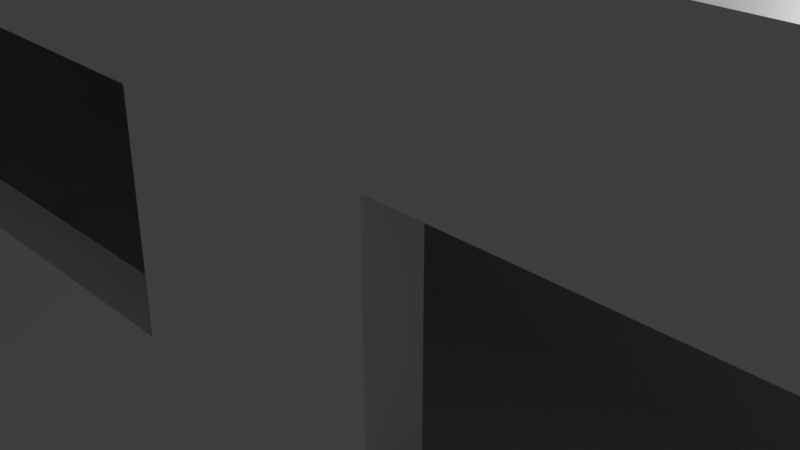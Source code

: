 # Source: space.blend  (saved by Blender 3.1.7; exported with 4.5.12 LTS)
import bpy
from mathutils import Matrix  # noqa: F401  (used for matrix-valued properties, if any)

bpy.ops.wm.read_factory_settings(use_empty=True)
scene = bpy.context.scene
scene.name = 'Scene'

# ---- collections
col_collection = bpy.data.collections.new('Collection'); scene.collection.children.link(col_collection)

# ---- materials (node trees are filled in below, after node groups)
mat_material_001 = bpy.data.materials.new('Material.001')
mat_material_001.alpha_threshold = 0.0
mat_material_001.use_transparent_shadow = False
mat_material_001.line_color = (0.0, 0.0, 0.0, 1.0)
mat_material_002 = bpy.data.materials.new('Material.002')
mat_material_002.alpha_threshold = 0.0
mat_material_002.use_transparent_shadow = False
mat_material_002.line_color = (0.0, 0.0, 0.0, 1.0)
mat_material_005 = bpy.data.materials.new('Material.005')
mat_material_005.alpha_threshold = 0.0
mat_material_005.use_transparent_shadow = False
mat_material_005.line_color = (0.0, 0.0, 0.0, 1.0)
mat_material_006 = bpy.data.materials.new('Material.006')
mat_material_006.alpha_threshold = 0.0
mat_material_006.use_transparent_shadow = False
mat_material_006.line_color = (0.0, 0.0, 0.0, 1.0)

# ---- material node trees
mat_material_001.use_nodes = True; mat_material_001.node_tree.nodes.clear()
_N = mat_material_001.node_tree.nodes; _L = mat_material_001.node_tree.links
n0 = _N.new('ShaderNodeOutputMaterial'); n0.name = 'Material Output'; n0.location = (300, 300)
n1 = _N.new('ShaderNodeBsdfPrincipled'); n1.name = 'Principled BSDF'; n1.location = (10, 300)
n1.distribution = 'GGX'
n1.subsurface_method = 'RANDOM_WALK_SKIN'
n1.inputs[2].default_value = 0.4
n1.inputs[3].default_value = 1.45
n1.inputs[27].default_value = (0.0, 0.0, 0.0, 1.0)
n1.inputs[28].default_value = 1.0
_L.new(n1.outputs[0], n0.inputs[0])
n0.is_active_output = True
mat_material_002.use_nodes = True; mat_material_002.node_tree.nodes.clear()
_N = mat_material_002.node_tree.nodes; _L = mat_material_002.node_tree.links
n0 = _N.new('ShaderNodeOutputMaterial'); n0.name = 'Material Output'; n0.location = (300, 300)
n1 = _N.new('ShaderNodeBsdfPrincipled'); n1.name = 'Principled BSDF'; n1.location = (10, 300)
n1.distribution = 'GGX'
n1.subsurface_method = 'RANDOM_WALK_SKIN'
n1.inputs[2].default_value = 0.4
n1.inputs[3].default_value = 1.45
n1.inputs[27].default_value = (0.0, 0.0, 0.0, 1.0)
n1.inputs[28].default_value = 1.0
_L.new(n1.outputs[0], n0.inputs[0])
n0.is_active_output = True
mat_material_005.use_nodes = True; mat_material_005.node_tree.nodes.clear()
_N = mat_material_005.node_tree.nodes; _L = mat_material_005.node_tree.links
n0 = _N.new('ShaderNodeOutputMaterial'); n0.name = 'Material Output'; n0.location = (300, 300)
n1 = _N.new('ShaderNodeBsdfPrincipled'); n1.name = 'Principled BSDF'; n1.location = (10, 300)
n1.distribution = 'GGX'
n1.subsurface_method = 'RANDOM_WALK_SKIN'
n1.inputs[2].default_value = 0.4
n1.inputs[3].default_value = 1.45
n1.inputs[27].default_value = (0.0, 0.0, 0.0, 1.0)
n1.inputs[28].default_value = 1.0
_L.new(n1.outputs[0], n0.inputs[0])
n0.is_active_output = True
mat_material_006.use_nodes = True; mat_material_006.node_tree.nodes.clear()
_N = mat_material_006.node_tree.nodes; _L = mat_material_006.node_tree.links
n0 = _N.new('ShaderNodeOutputMaterial'); n0.name = 'Material Output'; n0.location = (300, 300)
n1 = _N.new('ShaderNodeBsdfPrincipled'); n1.name = 'Principled BSDF'; n1.location = (10, 300)
n1.distribution = 'GGX'
n1.subsurface_method = 'RANDOM_WALK_SKIN'
n1.inputs[0].default_value = (0.0, 0.0, 0.0, 1.0)
n1.inputs[2].default_value = 0.4
n1.inputs[3].default_value = 1.45
n1.inputs[27].default_value = (0.0, 0.0, 0.0, 1.0)
n1.inputs[28].default_value = 1.0
_L.new(n1.outputs[0], n0.inputs[0])
n0.is_active_output = True

# ---- world
world_world = bpy.data.worlds.new('World'); scene.world = world_world
world_world.use_nodes = True; world_world.node_tree.nodes.clear()
_N = world_world.node_tree.nodes; _L = world_world.node_tree.links
n0 = _N.new('ShaderNodeOutputWorld'); n0.name = 'World Output'; n0.location = (300, 300)
n1 = _N.new('ShaderNodeBackground'); n1.name = 'Background'; n1.location = (10, 300)
n1.inputs[0].default_value = (0.05088, 0.05088, 0.05088, 1.0)
_L.new(n1.outputs[0], n0.inputs[0])
n0.is_active_output = True
world_world.color = (0.05088, 0.05088, 0.05088)
world_world.use_sun_shadow = False
world_world.sun_shadow_jitter_overblur = 0.0

# ---- cameras
cam_camera = bpy.data.cameras.new('Camera')
cam_camera.clip_end = 100.0
cam_camera.ortho_scale = 7.314

# ---- lights
light_light = bpy.data.lights.new('Light', 'POINT')
light_light.transmission_factor = 0.0
light_light.energy = 1000.0
light_light.shadow_soft_size = 0.1
light_light.shadow_maximum_resolution = 0.006
light_light.use_absolute_resolution = True

# ---- meshes
me_cube_006 = bpy.data.meshes.new('Cube.006')
me_cube_006.from_pydata([(1.0, 1.0, 1.016), (1.0, 1.0, -0.9835), (1.0, -1.0, 1.016), (1.0, -1.0, -0.9835), (-1.0, 1.0, 1.016), (-1.0, 1.0, -0.9835), (-1.0, -1.0, 1.016), (-1.0, -1.0, -0.9835), (-1.0, -0.9, -0.8835), (-1.0, 0.9, 0.9165), (-1.0, -0.9, 0.9165), (-1.0, 0.9, -0.8835), (1.0, 0.9, -0.8835), (1.0, -0.9, 0.9165), (1.0, 0.9, 0.9165), (1.0, -0.9, -0.8835), (-0.4, -1.0, 0.7244), (-0.2, -1.0, 0.3085), (-0.2, -1.0, 0.7244), (0.4, -1.0, 0.7244), (0.2, -1.0, 0.7244), (0.8, -1.0, 0.3085), (0.8, -1.0, 0.7244), (0.4, -1.0, 0.3085), (0.2, -1.0, 0.3085), (-0.8, -1.0, 0.3085), (-0.8, -1.0, 0.7244), (-0.4, -1.0, 0.3085), (-0.8, 1.0, 0.3085), (-0.8, 1.0, 0.7244), (-0.4, 1.0, 0.3085), (-0.2, 1.0, 0.3085), (-0.4, 1.0, 0.7244), (0.2, 1.0, 0.3085), (0.2, 1.0, 0.7244), (0.4, 1.0, 0.7244), (-0.2, 1.0, 0.7244), (0.4, 1.0, 0.3085), (0.8, 1.0, 0.3085), (0.8, 1.0, 0.7244), (-0.8, -0.9, 0.3085), (-0.8, -0.9, 0.7244), (-0.4, -0.9, 0.3085), (-0.4, -0.9, 0.7244), (-0.2, -0.9, 0.3085), (-0.2, -0.9, 0.7244), (0.4, -0.9, 0.7244), (0.2, -0.9, 0.7244), (0.8, -0.9, 0.3085), (0.8, -0.9, 0.7244), (0.4, -0.9, 0.3085), (0.2, -0.9, 0.3085), (-0.8, 0.9, 0.3085), (-0.8, 0.9, 0.7244), (-0.4, 0.9, 0.3085), (-0.4, 0.9, 0.7244), (-0.2, 0.9, 0.3085), (-0.2, 0.9, 0.7244), (0.4, 0.9, 0.3085), (0.2, 0.9, 0.7244), (0.4, 0.9, 0.7244), (0.8, 0.9, 0.3085), (0.8, 0.9, 0.7244), (0.2, 0.9, 0.3085), (7.056, 1.0, -2.846), (7.056, 1.0, -4.846), (7.056, -1.0, -2.846), (7.056, -1.0, -4.846), (5.056, 1.0, -2.846), (5.056, 1.0, -4.846), (5.056, -1.0, -2.846), (5.056, -1.0, -4.846), (5.056, -0.9, -4.746), (5.056, 0.9, -2.946), (5.056, -0.9, -2.946), (5.056, 0.9, -4.746), (7.056, 0.9, -4.746), (7.056, -0.9, -2.946), (7.056, 0.9, -2.946), (7.056, -0.9, -4.746), (5.656, -1.0, -3.138), (5.856, -1.0, -3.554), (5.856, -1.0, -3.138), (6.456, -1.0, -3.138), (6.256, -1.0, -3.138), (6.856, -1.0, -3.554), (6.856, -1.0, -3.138), (6.456, -1.0, -3.554), (6.256, -1.0, -3.554), (5.256, -1.0, -3.554), (5.256, -1.0, -3.138), (5.656, -1.0, -3.554), (5.256, 1.0, -3.554), (5.256, 1.0, -3.138), (5.656, 1.0, -3.554), (5.856, 1.0, -3.554), (5.656, 1.0, -3.138), (6.256, 1.0, -3.554), (6.256, 1.0, -3.138), (6.456, 1.0, -3.138), (5.856, 1.0, -3.138), (6.456, 1.0, -3.554), (6.856, 1.0, -3.554), (6.856, 1.0, -3.138), (5.256, -0.9, -3.554), (5.256, -0.9, -3.138), (5.656, -0.9, -3.554), (5.656, -0.9, -3.138), (5.856, -0.9, -3.554), (5.856, -0.9, -3.138), (6.456, -0.9, -3.138), (6.256, -0.9, -3.138), (6.856, -0.9, -3.554), (6.856, -0.9, -3.138), (6.456, -0.9, -3.554), (6.256, -0.9, -3.554), (5.256, 0.9, -3.554), (5.256, 0.9, -3.138), (5.656, 0.9, -3.554), (5.656, 0.9, -3.138), (5.856, 0.9, -3.554), (5.856, 0.9, -3.138), (6.456, 0.9, -3.554), (6.256, 0.9, -3.138), (6.456, 0.9, -3.138), (6.856, 0.9, -3.554), (6.856, 0.9, -3.138), (6.256, 0.9, -3.554), (2.88, -1.0, -2.841), (3.177, -1.0, -0.9839), (2.88, 1.0, -2.841), (3.177, 1.0, -0.9839), (2.895, -0.9, -2.748), (3.162, -0.9, -1.077), (3.162, 0.9, -1.077), (2.895, 0.9, -2.748), (5.034, 1.0, -2.841), (4.737, 1.0, -4.698), (5.034, -1.0, -2.841), (4.737, -1.0, -4.698), (3.177, 1.0, -0.9839), (2.88, 1.0, -2.841), (3.177, -1.0, -0.9839), (2.88, -1.0, -2.841), (2.895, -0.9, -2.748), (3.162, 0.9, -1.077), (3.162, -0.9, -1.077), (2.895, 0.9, -2.748), (4.752, 0.9, -4.605), (5.019, -0.9, -2.934), (5.019, 0.9, -2.934), (4.752, -0.9, -4.605), (3.691, -1.0, -1.812), (3.815, -1.0, -2.384), (3.876, -1.0, -1.998), (4.433, -1.0, -2.555), (4.248, -1.0, -2.369), (4.743, -1.0, -3.312), (4.805, -1.0, -2.926), (4.372, -1.0, -2.941), (4.186, -1.0, -2.755), (3.257, -1.0, -1.827), (3.319, -1.0, -1.441), (3.629, -1.0, -2.198), (3.257, 1.0, -1.827), (3.319, 1.0, -1.441), (3.629, 1.0, -2.198), (3.815, 1.0, -2.384), (3.691, 1.0, -1.812), (4.186, 1.0, -2.755), (4.248, 1.0, -2.369), (4.433, 1.0, -2.555), (3.876, 1.0, -1.998), (4.372, 1.0, -2.941), (4.743, 1.0, -3.312), (4.805, 1.0, -2.926), (3.257, -0.9, -1.827), (3.319, -0.9, -1.441), (3.629, -0.9, -2.198), (3.691, -0.9, -1.812), (3.815, -0.9, -2.384), (3.876, -0.9, -1.998), (4.433, -0.9, -2.555), (4.248, -0.9, -2.369), (4.743, -0.9, -3.312), (4.805, -0.9, -2.926), (4.372, -0.9, -2.941), (4.186, -0.9, -2.755), (3.257, 0.9, -1.827), (3.319, 0.9, -1.441), (3.629, 0.9, -2.198), (3.691, 0.9, -1.812), (3.815, 0.9, -2.384), (3.876, 0.9, -1.998), (4.372, 0.9, -2.941), (4.248, 0.9, -2.369), (4.433, 0.9, -2.555), (4.743, 0.9, -3.312), (4.805, 0.9, -2.926), (4.186, 0.9, -2.755), (5.057, -1.0, -2.841), (5.057, -1.0, -4.841), (5.057, 1.0, -2.841), (5.057, 1.0, -4.841), (5.034, -1.0, -2.841), (4.737, -1.0, -4.698), (5.034, 1.0, -2.841), (4.737, 1.0, -4.698), (5.057, -0.9001, -4.741), (5.057, -0.9, -2.941), (5.019, -0.9, -2.934), (4.752, -0.9, -4.605), (4.752, 0.9, -4.605), (5.057, 0.9, -4.741), (5.057, 0.9, -2.941), (5.019, 0.9, -2.934), (0.9999, -1.0, -0.984), (0.9999, -1.0, 1.016), (0.9999, 1.0, -0.984), (0.9999, 1.0, 1.016), (1.023, -1.0, -0.9841), (1.32, -1.0, 0.8729), (1.023, 1.0, -0.9841), (1.32, 1.0, 0.8729), (1.0, -0.9001, 0.9164), (0.9999, -0.9, -0.884), (1.038, -0.9, -0.8912), (1.305, -0.9, 0.7801), (1.305, 0.9, 0.7801), (0.9999, 0.9, 0.916), (0.9999, 0.9, -0.884), (1.038, 0.9, -0.8912), (3.177, 1.0, -0.9839), (2.88, 1.0, -2.841), (3.177, -1.0, -0.9839), (2.88, -1.0, -2.841), (1.32, 1.0, 0.8729), (1.023, 1.0, -0.9841), (1.32, -1.0, 0.8729), (1.023, -1.0, -0.9841), (1.038, -0.9, -0.8912), (1.305, 0.9, 0.7801), (1.305, -0.9, 0.7801), (1.038, 0.9, -0.8912), (2.895, 0.9, -2.748), (3.162, -0.9, -1.077), (3.162, 0.9, -1.077), (2.895, -0.9, -2.748), (1.834, -1.0, 0.04466), (1.958, -1.0, -0.5271), (2.019, -1.0, -0.141), (2.576, -1.0, -0.6981), (2.391, -1.0, -0.5124), (2.886, -1.0, -1.456), (2.948, -1.0, -1.069), (2.515, -1.0, -1.084), (2.329, -1.0, -0.8985), (1.401, -1.0, 0.02992), (1.462, -1.0, 0.416), (1.772, -1.0, -0.3414), (1.401, 1.0, 0.02992), (1.462, 1.0, 0.416), (1.772, 1.0, -0.3414), (1.958, 1.0, -0.5271), (1.834, 1.0, 0.04466), (2.329, 1.0, -0.8985), (2.391, 1.0, -0.5124), (2.576, 1.0, -0.6981), (2.019, 1.0, -0.141), (2.515, 1.0, -1.084), (2.886, 1.0, -1.456), (2.948, 1.0, -1.069), (1.401, -0.9, 0.02992), (1.462, -0.9, 0.416), (1.772, -0.9, -0.3414), (1.834, -0.9, 0.04466), (1.958, -0.9, -0.5271), (2.019, -0.9, -0.141), (2.576, -0.9, -0.6981), (2.391, -0.9, -0.5124), (2.886, -0.9, -1.456), (2.948, -0.9, -1.069), (2.515, -0.9, -1.084), (2.329, -0.9, -0.8985), (1.401, 0.9, 0.02992), (1.462, 0.9, 0.416), (1.772, 0.9, -0.3414), (1.834, 0.9, 0.04466), (1.958, 0.9, -0.5271), (2.019, 0.9, -0.141), (2.515, 0.9, -1.084), (2.391, 0.9, -0.5124), (2.576, 0.9, -0.6981), (2.886, 0.9, -1.456), (2.948, 0.9, -1.069), (2.329, 0.9, -0.8985), (3.177, -1.0, -0.9839), (2.88, -1.0, -2.841), (3.177, 1.0, -0.9839), (2.88, 1.0, -2.841), (3.162, -0.9, -1.077), (2.895, -0.9, -2.748), (2.895, 0.9, -2.748), (3.162, 0.9, -1.077)], [(131, 130), (128, 130), (131, 129), (129, 128), (128, 132), (129, 133), (131, 134), (130, 135), (134, 135), (132, 135), (133, 134), (132, 133), (204, 210), (205, 211), (207, 212), (206, 215), (220, 226), (221, 227), (223, 228), (222, 231), (299, 298), (296, 298), (299, 297), (297, 296), (296, 300), (297, 301), (299, 302), (298, 303), (302, 303), (300, 303), (301, 302), (300, 301)], [(0, 4, 6, 2), (16, 27, 25, 26, 6, 7, 3, 2, 22, 21, 23, 19, 20, 24, 17, 18), (22, 2, 6, 26, 16, 18, 20, 19), (9, 10, 6, 4, 5, 11), (8, 11, 5, 7, 6, 10), (5, 1, 3, 7), (12, 1, 0, 2, 3, 15, 13, 14), (15, 3, 1, 12), (32, 29, 4, 0, 39, 35, 34, 36, 31, 30), (0, 1, 5, 4, 29, 28, 30, 31, 33, 34, 35, 37, 38, 39), (9, 14, 13, 10), (10, 13, 49, 46, 50, 51, 47, 45, 43, 41), (13, 15, 8, 10, 41, 40, 42, 43, 45, 44, 51, 50, 48, 49), (11, 8, 15, 12), (57, 55, 54, 52, 53, 9, 11, 12, 14, 62, 61, 58, 63, 56), (62, 14, 9, 53, 55, 57, 59, 63, 58, 60), (19, 23, 50, 46), (37, 35, 60, 58), (62, 39, 38, 61), (21, 22, 49, 48), (61, 38, 37, 58), (50, 23, 21, 48), (35, 39, 62, 60), (22, 19, 46, 49), (18, 17, 44, 45), (56, 31, 36, 57), (59, 34, 33, 63), (24, 20, 47, 51), (63, 33, 31, 56), (44, 17, 24, 51), (36, 34, 59, 57), (20, 18, 45, 47), (26, 25, 40, 41), (52, 28, 29, 53), (55, 32, 30, 54), (42, 27, 16, 43), (54, 30, 28, 52), (40, 25, 27, 42), (29, 32, 55, 53), (16, 26, 41, 43), (64, 68, 70, 66), (80, 91, 89, 90, 70, 71, 67, 66, 86, 85, 87, 83, 84, 88, 81, 82), (86, 66, 70, 90, 80, 82, 84, 83), (73, 74, 70, 68, 69, 75), (72, 75, 69, 71, 70, 74), (69, 65, 67, 71), (76, 65, 64, 66, 67, 79, 77, 78), (79, 67, 65, 76), (96, 93, 68, 64, 103, 99, 98, 100, 95, 94), (64, 65, 69, 68, 93, 92, 94, 95, 97, 98, 99, 101, 102, 103), (73, 78, 77, 74), (74, 77, 113, 110, 114, 115, 111, 109, 107, 105), (77, 79, 72, 74, 105, 104, 106, 107, 109, 108, 115, 114, 112, 113), (75, 72, 79, 76), (121, 119, 118, 116, 117, 73, 75, 76, 78, 126, 125, 122, 127, 120), (126, 78, 73, 117, 119, 121, 123, 127, 122, 124), (83, 87, 114, 110), (101, 99, 124, 122), (126, 103, 102, 125), (85, 86, 113, 112), (125, 102, 101, 122), (114, 87, 85, 112), (99, 103, 126, 124), (86, 83, 110, 113), (82, 81, 108, 109), (120, 95, 100, 121), (123, 98, 97, 127), (88, 84, 111, 115), (127, 97, 95, 120), (108, 81, 88, 115), (100, 98, 123, 121), (84, 82, 109, 111), (90, 89, 104, 105), (116, 92, 93, 117), (119, 96, 94, 118), (106, 91, 80, 107), (118, 94, 92, 116), (104, 89, 91, 106), (93, 96, 119, 117), (80, 90, 105, 107), (136, 140, 142, 138), (152, 163, 161, 162, 142, 143, 139, 138, 158, 157, 159, 155, 156, 160, 153, 154), (158, 138, 142, 162, 152, 154, 156, 155), (145, 146, 142, 140, 141, 147), (144, 147, 141, 143, 142, 146), (141, 137, 139, 143), (148, 137, 136, 138, 139, 151, 149, 150), (151, 139, 137, 148), (168, 165, 140, 136, 175, 171, 170, 172, 167, 166), (136, 137, 141, 140, 165, 164, 166, 167, 169, 170, 171, 173, 174, 175), (145, 150, 149, 146), (146, 149, 185, 182, 186, 187, 183, 181, 179, 177), (149, 151, 144, 146, 177, 176, 178, 179, 181, 180, 187, 186, 184, 185), (147, 144, 151, 148), (193, 191, 190, 188, 189, 145, 147, 148, 150, 198, 197, 194, 199, 192), (198, 150, 145, 189, 191, 193, 195, 199, 194, 196), (155, 159, 186, 182), (173, 171, 196, 194), (198, 175, 174, 197), (157, 158, 185, 184), (197, 174, 173, 194), (186, 159, 157, 184), (171, 175, 198, 196), (158, 155, 182, 185), (154, 153, 180, 181), (192, 167, 172, 193), (195, 170, 169, 199), (160, 156, 183, 187), (199, 169, 167, 192), (180, 153, 160, 187), (172, 170, 195, 193), (156, 154, 181, 183), (162, 161, 176, 177), (188, 164, 165, 189), (191, 168, 166, 190), (178, 163, 152, 179), (190, 166, 164, 188), (176, 161, 163, 178), (165, 168, 191, 189), (152, 162, 177, 179), (202, 203, 207, 206), (204, 205, 201, 200), (202, 206, 204, 200), (207, 203, 201, 205), (213, 212, 215, 214), (209, 214, 215, 210), (212, 213, 208, 211), (210, 211, 208, 209), (201, 203, 213, 208), (203, 202, 214, 213), (202, 200, 209, 214), (201, 208, 209, 200), (218, 219, 223, 222), (220, 221, 217, 216), (218, 222, 220, 216), (223, 219, 217, 221), (229, 228, 231, 230), (225, 230, 231, 226), (228, 229, 224, 227), (226, 227, 224, 225), (232, 236, 238, 234), (248, 259, 257, 258, 238, 239, 235, 234, 254, 253, 255, 251, 252, 256, 249, 250), (254, 234, 238, 258, 248, 250, 252, 251), (241, 242, 238, 236, 237, 243), (240, 243, 237, 239, 238, 242), (237, 233, 235, 239), (244, 233, 232, 234, 235, 247, 245, 246), (247, 235, 233, 244), (264, 261, 236, 232, 271, 267, 266, 268, 263, 262), (232, 233, 237, 236, 261, 260, 262, 263, 265, 266, 267, 269, 270, 271), (241, 246, 245, 242), (242, 245, 281, 278, 282, 283, 279, 277, 275, 273), (245, 247, 240, 242, 273, 272, 274, 275, 277, 276, 283, 282, 280, 281), (243, 240, 247, 244), (289, 287, 286, 284, 285, 241, 243, 244, 246, 294, 293, 290, 295, 288), (294, 246, 241, 285, 287, 289, 291, 295, 290, 292), (251, 255, 282, 278), (269, 267, 292, 290), (294, 271, 270, 293), (253, 254, 281, 280), (293, 270, 269, 290), (282, 255, 253, 280), (267, 271, 294, 292), (254, 251, 278, 281), (250, 249, 276, 277), (288, 263, 268, 289), (291, 266, 265, 295), (256, 252, 279, 283), (295, 265, 263, 288), (276, 249, 256, 283), (268, 266, 291, 289), (252, 250, 277, 279), (258, 257, 272, 273), (284, 260, 261, 285), (287, 264, 262, 286), (274, 259, 248, 275), (286, 262, 260, 284), (272, 257, 259, 274), (261, 264, 287, 285), (248, 258, 273, 275), (218, 216, 225, 230), (217, 224, 225, 216), (217, 219, 229, 224), (219, 218, 230, 229)])
me_cube_006.polygons.foreach_set('material_index', [0, 0, 0, 0, 0, 0, 0, 0, 0, 0, 0, 0, 0, 0, 0, 0, 0, 0, 0, 0, 0, 0, 0, 0, 0, 0, 0, 0, 0, 0, 0, 0, 0, 0, 0, 0, 0, 0, 0, 0, 0, 0, 0, 0, 0, 0, 0, 0, 0, 0, 0, 0, 0, 0, 0, 0, 0, 0, 0, 0, 0, 0, 0, 0, 0, 0, 0, 0, 0, 0, 0, 0, 0, 0, 0, 0, 0, 0, 0, 0, 1, 1, 1, 1, 1, 1, 1, 1, 1, 1, 1, 1, 1, 1, 1, 1, 1, 1, 1, 1, 1, 1, 1, 1, 1, 1, 1, 1, 1, 1, 1, 1, 1, 1, 1, 1, 1, 1, 1, 1, 1, 1, 1, 1, 1, 1, 1, 1, 1, 1, 1, 1, 2, 2, 2, 2, 2, 2, 2, 2, 2, 2, 2, 2, 2, 2, 2, 2, 2, 2, 2, 2, 2, 2, 2, 2, 2, 2, 2, 2, 2, 2, 2, 2, 2, 2, 2, 2, 2, 2, 2, 2, 2, 2, 2, 2, 2, 2, 2, 2, 2, 2, 2, 2])
_uv = me_cube_006.uv_layers.new(name='UVMap')
_uv.uv.foreach_set('vector', [0.625, 0.5, 0.875, 0.5, 0.875, 0.75, 0.625, 0.75, 0.5885, 0.925, 0.5365, 0.925, 0.5365, 0.975, 0.5885, 0.975, 0.625, 1.0, 0.375, 1.0, 0.375, 0.75, 0.625, 0.75, 0.5885, 0.775, 0.5365, 0.775, 0.5365, 0.825, 0.5885, 0.825, 0.5885, 0.85, 0.5365, 0.85, 0.5365, 0.9, 0.5885, 0.9, 0.5885, 0.775, 0.625, 0.75, 0.625, 1.0, 0.5885, 0.975, 0.5885, 0.925, 0.5885, 0.9, 0.5885, 0.85, 0.5885, 0.825, 0.6125, 0.2375, 0.6125, 0.0125, 0.625, 0.0, 0.625, 0.25, 0.375, 0.25, 0.3875, 0.2375, 0.3875, 0.0125, 0.3875, 0.2375, 0.375, 0.25, 0.375, 0.0, 0.625, 0.0, 0.6125, 0.0125, 0.125, 0.5, 0.375, 0.5, 0.375, 0.75, 0.125, 0.75, 0.3875, 0.5125, 0.375, 0.5, 0.625, 0.5, 0.625, 0.75, 0.375, 0.75, 0.3875, 0.7375, 0.6125, 0.7375, 0.6125, 0.5125, 0.3875, 0.7375, 0.375, 0.75, 0.375, 0.5, 0.3875, 0.5125, 0.5885, 0.325, 0.5885, 0.275, 0.625, 0.25, 0.625, 0.5, 0.5885, 0.475, 0.5885, 0.425, 0.5885, 0.4, 0.5885, 0.35, 0.5365, 0.35, 0.5365, 0.325, 0.625, 0.5, 0.375, 0.5, 0.375, 0.25, 0.625, 0.25, 0.5885, 0.275, 0.5365, 0.275, 0.5365, 0.325, 0.5365, 0.35, 0.5365, 0.4, 0.5885, 0.4, 0.5885, 0.425, 0.5365, 0.425, 0.5365, 0.475, 0.5885, 0.475, 0.8542, 0.5, 0.6458, 0.5, 0.6458, 0.75, 0.8542, 0.75, 0.625, 0.9792, 0.625, 0.7708, 0.5983, 0.7917, 0.5983, 0.8333, 0.5406, 0.8333, 0.5406, 0.8542, 0.5983, 0.8542, 0.5983, 0.8958, 0.5983, 0.9167, 0.5983, 0.9583, 0.625, 0.7708, 0.375, 0.7708, 0.375, 0.9792, 0.625, 0.9792, 0.5983, 0.9583, 0.5406, 0.9583, 0.5406, 0.9167, 0.5983, 0.9167, 0.5983, 0.8958, 0.5406, 0.8958, 0.5406, 0.8542, 0.5406, 0.8333, 0.5406, 0.7917, 0.5983, 0.7917, 0.1458, 0.5, 0.1458, 0.75, 0.3542, 0.75, 0.3542, 0.5, 0.5983, 0.3542, 0.5983, 0.3333, 0.5406, 0.3333, 0.5406, 0.2917, 0.5983, 0.2917, 0.625, 0.2708, 0.375, 0.2708, 0.375, 0.4792, 0.625, 0.4792, 0.5983, 0.4583, 0.5406, 0.4583, 0.5406, 0.4167, 0.5406, 0.3958, 0.5406, 0.3542, 0.5983, 0.4583, 0.625, 0.4792, 0.625, 0.2708, 0.5983, 0.2917, 0.5983, 0.3333, 0.5983, 0.3542, 0.5983, 0.3958, 0.5406, 0.3958, 0.5406, 0.4167, 0.5983, 0.4167, 0.625, 0.06902, 0.375, 0.06902, 0.375, 0.07462, 0.625, 0.07462, 0.375, 0.181, 0.625, 0.181, 0.625, 0.1754, 0.375, 0.1754, 0.625, 0.5746, 0.625, 0.569, 0.375, 0.569, 0.375, 0.5746, 0.375, 0.681, 0.625, 0.681, 0.625, 0.6754, 0.375, 0.6754, 0.375, 0.5746, 0.375, 0.569, 0.125, 0.569, 0.125, 0.5746, 0.125, 0.6754, 0.125, 0.681, 0.375, 0.681, 0.375, 0.6754, 0.875, 0.569, 0.625, 0.569, 0.625, 0.5746, 0.875, 0.5746, 0.625, 0.681, 0.875, 0.681, 0.875, 0.6754, 0.625, 0.6754, 0.625, 0.06902, 0.375, 0.06902, 0.375, 0.07462, 0.625, 0.07462, 0.375, 0.1754, 0.375, 0.181, 0.625, 0.181, 0.625, 0.1754, 0.625, 0.5746, 0.625, 0.569, 0.375, 0.569, 0.375, 0.5746, 0.375, 0.681, 0.625, 0.681, 0.625, 0.6754, 0.375, 0.6754, 0.375, 0.5746, 0.375, 0.569, 0.125, 0.569, 0.125, 0.5746, 0.125, 0.6754, 0.125, 0.681, 0.375, 0.681, 0.375, 0.6754, 0.875, 0.569, 0.625, 0.569, 0.625, 0.5746, 0.875, 0.5746, 0.625, 0.681, 0.875, 0.681, 0.875, 0.6754, 0.625, 0.6754, 0.625, 0.06902, 0.375, 0.06902, 0.375, 0.07462, 0.625, 0.07462, 0.375, 0.1754, 0.375, 0.181, 0.625, 0.181, 0.625, 0.1754, 0.625, 0.5746, 0.625, 0.569, 0.375, 0.569, 0.375, 0.5746, 0.375, 0.6754, 0.375, 0.681, 0.625, 0.681, 0.625, 0.6754, 0.375, 0.5746, 0.375, 0.569, 0.125, 0.569, 0.125, 0.5746, 0.125, 0.6754, 0.125, 0.681, 0.375, 0.681, 0.375, 0.6754, 0.875, 0.569, 0.625, 0.569, 0.625, 0.5746, 0.875, 0.5746, 0.625, 0.681, 0.875, 0.681, 0.875, 0.6754, 0.625, 0.6754, 0.625, 0.5, 0.875, 0.5, 0.875, 0.75, 0.625, 0.75, 0.5885, 0.925, 0.5365, 0.925, 0.5365, 0.975, 0.5885, 0.975, 0.625, 1.0, 0.375, 1.0, 0.375, 0.75, 0.625, 0.75, 0.5885, 0.775, 0.5365, 0.775, 0.5365, 0.825, 0.5885, 0.825, 0.5885, 0.85, 0.5365, 0.85, 0.5365, 0.9, 0.5885, 0.9, 0.5885, 0.775, 0.625, 0.75, 0.625, 1.0, 0.5885, 0.975, 0.5885, 0.925, 0.5885, 0.9, 0.5885, 0.85, 0.5885, 0.825, 0.6125, 0.2375, 0.6125, 0.0125, 0.625, 0.0, 0.625, 0.25, 0.375, 0.25, 0.3875, 0.2375, 0.3875, 0.0125, 0.3875, 0.2375, 0.375, 0.25, 0.375, 0.0, 0.625, 0.0, 0.6125, 0.0125, 0.125, 0.5, 0.375, 0.5, 0.375, 0.75, 0.125, 0.75, 0.3875, 0.5125, 0.375, 0.5, 0.625, 0.5, 0.625, 0.75, 0.375, 0.75, 0.3875, 0.7375, 0.6125, 0.7375, 0.6125, 0.5125, 0.3875, 0.7375, 0.375, 0.75, 0.375, 0.5, 0.3875, 0.5125, 0.5885, 0.325, 0.5885, 0.275, 0.625, 0.25, 0.625, 0.5, 0.5885, 0.475, 0.5885, 0.425, 0.5885, 0.4, 0.5885, 0.35, 0.5365, 0.35, 0.5365, 0.325, 0.625, 0.5, 0.375, 0.5, 0.375, 0.25, 0.625, 0.25, 0.5885, 0.275, 0.5365, 0.275, 0.5365, 0.325, 0.5365, 0.35, 0.5365, 0.4, 0.5885, 0.4, 0.5885, 0.425, 0.5365, 0.425, 0.5365, 0.475, 0.5885, 0.475, 0.8542, 0.5, 0.6458, 0.5, 0.6458, 0.75, 0.8542, 0.75, 0.625, 0.9792, 0.625, 0.7708, 0.5983, 0.7917, 0.5983, 0.8333, 0.5406, 0.8333, 0.5406, 0.8542, 0.5983, 0.8542, 0.5983, 0.8958, 0.5983, 0.9167, 0.5983, 0.9583, 0.625, 0.7708, 0.375, 0.7708, 0.375, 0.9792, 0.625, 0.9792, 0.5983, 0.9583, 0.5406, 0.9583, 0.5406, 0.9167, 0.5983, 0.9167, 0.5983, 0.8958, 0.5406, 0.8958, 0.5406, 0.8542, 0.5406, 0.8333, 0.5406, 0.7917, 0.5983, 0.7917, 0.1458, 0.5, 0.1458, 0.75, 0.3542, 0.75, 0.3542, 0.5, 0.5983, 0.3542, 0.5983, 0.3333, 0.5406, 0.3333, 0.5406, 0.2917, 0.5983, 0.2917, 0.625, 0.2708, 0.375, 0.2708, 0.375, 0.4792, 0.625, 0.4792, 0.5983, 0.4583, 0.5406, 0.4583, 0.5406, 0.4167, 0.5406, 0.3958, 0.5406, 0.3542, 0.5983, 0.4583, 0.625, 0.4792, 0.625, 0.2708, 0.5983, 0.2917, 0.5983, 0.3333, 0.5983, 0.3542, 0.5983, 0.3958, 0.5406, 0.3958, 0.5406, 0.4167, 0.5983, 0.4167, 0.625, 0.06902, 0.375, 0.06902, 0.375, 0.07462, 0.625, 0.07462, 0.375, 0.181, 0.625, 0.181, 0.625, 0.1754, 0.375, 0.1754, 0.625, 0.5746, 0.625, 0.569, 0.375, 0.569, 0.375, 0.5746, 0.375, 0.681, 0.625, 0.681, 0.625, 0.6754, 0.375, 0.6754, 0.375, 0.5746, 0.375, 0.569, 0.125, 0.569, 0.125, 0.5746, 0.125, 0.6754, 0.125, 0.681, 0.375, 0.681, 0.375, 0.6754, 0.875, 0.569, 0.625, 0.569, 0.625, 0.5746, 0.875, 0.5746, 0.625, 0.681, 0.875, 0.681, 0.875, 0.6754, 0.625, 0.6754, 0.625, 0.06902, 0.375, 0.06902, 0.375, 0.07462, 0.625, 0.07462, 0.375, 0.1754, 0.375, 0.181, 0.625, 0.181, 0.625, 0.1754, 0.625, 0.5746, 0.625, 0.569, 0.375, 0.569, 0.375, 0.5746, 0.375, 0.681, 0.625, 0.681, 0.625, 0.6754, 0.375, 0.6754, 0.375, 0.5746, 0.375, 0.569, 0.125, 0.569, 0.125, 0.5746, 0.125, 0.6754, 0.125, 0.681, 0.375, 0.681, 0.375, 0.6754, 0.875, 0.569, 0.625, 0.569, 0.625, 0.5746, 0.875, 0.5746, 0.625, 0.681, 0.875, 0.681, 0.875, 0.6754, 0.625, 0.6754, 0.625, 0.06902, 0.375, 0.06902, 0.375, 0.07462, 0.625, 0.07462, 0.375, 0.1754, 0.375, 0.181, 0.625, 0.181, 0.625, 0.1754, 0.625, 0.5746, 0.625, 0.569, 0.375, 0.569, 0.375, 0.5746, 0.375, 0.6754, 0.375, 0.681, 0.625, 0.681, 0.625, 0.6754, 0.375, 0.5746, 0.375, 0.569, 0.125, 0.569, 0.125, 0.5746, 0.125, 0.6754, 0.125, 0.681, 0.375, 0.681, 0.375, 0.6754, 0.875, 0.569, 0.625, 0.569, 0.625, 0.5746, 0.875, 0.5746, 0.625, 0.681, 0.875, 0.681, 0.875, 0.6754, 0.625, 0.6754, 0.625, 0.5, 0.875, 0.5, 0.875, 0.75, 0.625, 0.75, 0.5885, 0.925, 0.5365, 0.925, 0.5365, 0.975, 0.5885, 0.975, 0.625, 1.0, 0.375, 1.0, 0.375, 0.75, 0.625, 0.75, 0.5885, 0.775, 0.5365, 0.775, 0.5365, 0.825, 0.5885, 0.825, 0.5885, 0.85, 0.5365, 0.85, 0.5365, 0.9, 0.5885, 0.9, 0.5885, 0.775, 0.625, 0.75, 0.625, 1.0, 0.5885, 0.975, 0.5885, 0.925, 0.5885, 0.9, 0.5885, 0.85, 0.5885, 0.825, 0.6125, 0.2375, 0.6125, 0.0125, 0.625, 0.0, 0.625, 0.25, 0.375, 0.25, 0.3875, 0.2375, 0.3875, 0.0125, 0.3875, 0.2375, 0.375, 0.25, 0.375, 0.0, 0.625, 0.0, 0.6125, 0.0125, 0.125, 0.5, 0.375, 0.5, 0.375, 0.75, 0.125, 0.75, 0.3875, 0.5125, 0.375, 0.5, 0.625, 0.5, 0.625, 0.75, 0.375, 0.75, 0.3875, 0.7375, 0.6125, 0.7375, 0.6125, 0.5125, 0.3875, 0.7375, 0.375, 0.75, 0.375, 0.5, 0.3875, 0.5125, 0.5885, 0.325, 0.5885, 0.275, 0.625, 0.25, 0.625, 0.5, 0.5885, 0.475, 0.5885, 0.425, 0.5885, 0.4, 0.5885, 0.35, 0.5365, 0.35, 0.5365, 0.325, 0.625, 0.5, 0.375, 0.5, 0.375, 0.25, 0.625, 0.25, 0.5885, 0.275, 0.5365, 0.275, 0.5365, 0.325, 0.5365, 0.35, 0.5365, 0.4, 0.5885, 0.4, 0.5885, 0.425, 0.5365, 0.425, 0.5365, 0.475, 0.5885, 0.475, 0.8542, 0.5, 0.6458, 0.5, 0.6458, 0.75, 0.8542, 0.75, 0.625, 0.9792, 0.625, 0.7708, 0.5983, 0.7917, 0.5983, 0.8333, 0.5406, 0.8333, 0.5406, 0.8542, 0.5983, 0.8542, 0.5983, 0.8958, 0.5983, 0.9167, 0.5983, 0.9583, 0.625, 0.7708, 0.375, 0.7708, 0.375, 0.9792, 0.625, 0.9792, 0.5983, 0.9583, 0.5406, 0.9583, 0.5406, 0.9167, 0.5983, 0.9167, 0.5983, 0.8958, 0.5406, 0.8958, 0.5406, 0.8542, 0.5406, 0.8333, 0.5406, 0.7917, 0.5983, 0.7917, 0.1458, 0.5, 0.1458, 0.75, 0.3542, 0.75, 0.3542, 0.5, 0.5983, 0.3542, 0.5983, 0.3333, 0.5406, 0.3333, 0.5406, 0.2917, 0.5983, 0.2917, 0.625, 0.2708, 0.375, 0.2708, 0.375, 0.4792, 0.625, 0.4792, 0.5983, 0.4583, 0.5406, 0.4583, 0.5406, 0.4167, 0.5406, 0.3958, 0.5406, 0.3542, 0.5983, 0.4583, 0.625, 0.4792, 0.625, 0.2708, 0.5983, 0.2917, 0.5983, 0.3333, 0.5983, 0.3542, 0.5983, 0.3958, 0.5406, 0.3958, 0.5406, 0.4167, 0.5983, 0.4167, 0.625, 0.06902, 0.375, 0.06902, 0.375, 0.07462, 0.625, 0.07462, 0.375, 0.181, 0.625, 0.181, 0.625, 0.1754, 0.375, 0.1754, 0.625, 0.5746, 0.625, 0.569, 0.375, 0.569, 0.375, 0.5746, 0.375, 0.681, 0.625, 0.681, 0.625, 0.6754, 0.375, 0.6754, 0.375, 0.5746, 0.375, 0.569, 0.125, 0.569, 0.125, 0.5746, 0.125, 0.6754, 0.125, 0.681, 0.375, 0.681, 0.375, 0.6754, 0.875, 0.569, 0.625, 0.569, 0.625, 0.5746, 0.875, 0.5746, 0.625, 0.681, 0.875, 0.681, 0.875, 0.6754, 0.625, 0.6754, 0.625, 0.06902, 0.375, 0.06902, 0.375, 0.07462, 0.625, 0.07462, 0.375, 0.1754, 0.375, 0.181, 0.625, 0.181, 0.625, 0.1754, 0.625, 0.5746, 0.625, 0.569, 0.375, 0.569, 0.375, 0.5746, 0.375, 0.681, 0.625, 0.681, 0.625, 0.6754, 0.375, 0.6754, 0.375, 0.5746, 0.375, 0.569, 0.125, 0.569, 0.125, 0.5746, 0.125, 0.6754, 0.125, 0.681, 0.375, 0.681, 0.375, 0.6754, 0.875, 0.569, 0.625, 0.569, 0.625, 0.5746, 0.875, 0.5746, 0.625, 0.681, 0.875, 0.681, 0.875, 0.6754, 0.625, 0.6754, 0.625, 0.06902, 0.375, 0.06902, 0.375, 0.07462, 0.625, 0.07462, 0.375, 0.1754, 0.375, 0.181, 0.625, 0.181, 0.625, 0.1754, 0.625, 0.5746, 0.625, 0.569, 0.375, 0.569, 0.375, 0.5746, 0.375, 0.6754, 0.375, 0.681, 0.625, 0.681, 0.625, 0.6754, 0.375, 0.5746, 0.375, 0.569, 0.125, 0.569, 0.125, 0.5746, 0.125, 0.6754, 0.125, 0.681, 0.375, 0.681, 0.375, 0.6754, 0.875, 0.569, 0.625, 0.569, 0.625, 0.5746, 0.875, 0.5746, 0.625, 0.681, 0.875, 0.681, 0.875, 0.6754, 0.625, 0.6754, 0.375, 0.25, 0.625, 0.25, 0.625, 0.5, 0.375, 0.5, 0.375, 0.75, 0.625, 0.75, 0.625, 1.0, 0.375, 1.0, 0.125, 0.5, 0.375, 0.5, 0.375, 0.75, 0.125, 0.75, 0.625, 0.5, 0.875, 0.5, 0.875, 0.75, 0.625, 0.75, 0.0, 0.0, 0.0, 0.0, 0.0, 0.0, 0.0, 0.0, 0.0, 0.0, 0.0, 0.0, 0.0, 0.0, 0.0, 0.0, 0.0, 0.0, 0.0, 0.0, 0.0, 0.0, 0.0, 0.0, 0.0, 0.0, 0.0, 0.0, 0.0, 0.0, 0.0, 0.0, 0.875, 0.75, 0.875, 0.5, 0.0, 0.0, 0.0, 0.0, 0.875, 0.5, 0.375, 0.25, 0.0, 0.0, 0.0, 0.0, 0.375, 0.25, 0.125, 0.75, 0.0, 0.0, 0.0, 0.0, 0.875, 0.75, 0.0, 0.0, 0.0, 0.0, 0.125, 0.75, 0.375, 0.25, 0.625, 0.25, 0.625, 0.5, 0.375, 0.5, 0.375, 0.75, 0.625, 0.75, 0.625, 1.0, 0.375, 1.0, 0.125, 0.5, 0.375, 0.5, 0.375, 0.75, 0.125, 0.75, 0.625, 0.5, 0.875, 0.5, 0.875, 0.75, 0.625, 0.75, 0.0, 0.0, 0.0, 0.0, 0.0, 0.0, 0.0, 0.0, 0.0, 0.0, 0.0, 0.0, 0.0, 0.0, 0.0, 0.0, 0.0, 0.0, 0.0, 0.0, 0.0, 0.0, 0.0, 0.0, 0.0, 0.0, 0.0, 0.0, 0.0, 0.0, 0.0, 0.0, 0.625, 0.5, 0.875, 0.5, 0.875, 0.75, 0.625, 0.75, 0.5885, 0.925, 0.5365, 0.925, 0.5365, 0.975, 0.5885, 0.975, 0.625, 1.0, 0.375, 1.0, 0.375, 0.75, 0.625, 0.75, 0.5885, 0.775, 0.5365, 0.775, 0.5365, 0.825, 0.5885, 0.825, 0.5885, 0.85, 0.5365, 0.85, 0.5365, 0.9, 0.5885, 0.9, 0.5885, 0.775, 0.625, 0.75, 0.625, 1.0, 0.5885, 0.975, 0.5885, 0.925, 0.5885, 0.9, 0.5885, 0.85, 0.5885, 0.825, 0.6125, 0.2375, 0.6125, 0.0125, 0.625, 0.0, 0.625, 0.25, 0.375, 0.25, 0.3875, 0.2375, 0.3875, 0.0125, 0.3875, 0.2375, 0.375, 0.25, 0.375, 0.0, 0.625, 0.0, 0.6125, 0.0125, 0.125, 0.5, 0.375, 0.5, 0.375, 0.75, 0.125, 0.75, 0.3875, 0.5125, 0.375, 0.5, 0.625, 0.5, 0.625, 0.75, 0.375, 0.75, 0.3875, 0.7375, 0.6125, 0.7375, 0.6125, 0.5125, 0.3875, 0.7375, 0.375, 0.75, 0.375, 0.5, 0.3875, 0.5125, 0.5885, 0.325, 0.5885, 0.275, 0.625, 0.25, 0.625, 0.5, 0.5885, 0.475, 0.5885, 0.425, 0.5885, 0.4, 0.5885, 0.35, 0.5365, 0.35, 0.5365, 0.325, 0.625, 0.5, 0.375, 0.5, 0.375, 0.25, 0.625, 0.25, 0.5885, 0.275, 0.5365, 0.275, 0.5365, 0.325, 0.5365, 0.35, 0.5365, 0.4, 0.5885, 0.4, 0.5885, 0.425, 0.5365, 0.425, 0.5365, 0.475, 0.5885, 0.475, 0.8542, 0.5, 0.6458, 0.5, 0.6458, 0.75, 0.8542, 0.75, 0.625, 0.9792, 0.625, 0.7708, 0.5983, 0.7917, 0.5983, 0.8333, 0.5406, 0.8333, 0.5406, 0.8542, 0.5983, 0.8542, 0.5983, 0.8958, 0.5983, 0.9167, 0.5983, 0.9583, 0.625, 0.7708, 0.375, 0.7708, 0.375, 0.9792, 0.625, 0.9792, 0.5983, 0.9583, 0.5406, 0.9583, 0.5406, 0.9167, 0.5983, 0.9167, 0.5983, 0.8958, 0.5406, 0.8958, 0.5406, 0.8542, 0.5406, 0.8333, 0.5406, 0.7917, 0.5983, 0.7917, 0.1458, 0.5, 0.1458, 0.75, 0.3542, 0.75, 0.3542, 0.5, 0.5983, 0.3542, 0.5983, 0.3333, 0.5406, 0.3333, 0.5406, 0.2917, 0.5983, 0.2917, 0.625, 0.2708, 0.375, 0.2708, 0.375, 0.4792, 0.625, 0.4792, 0.5983, 0.4583, 0.5406, 0.4583, 0.5406, 0.4167, 0.5406, 0.3958, 0.5406, 0.3542, 0.5983, 0.4583, 0.625, 0.4792, 0.625, 0.2708, 0.5983, 0.2917, 0.5983, 0.3333, 0.5983, 0.3542, 0.5983, 0.3958, 0.5406, 0.3958, 0.5406, 0.4167, 0.5983, 0.4167, 0.625, 0.06902, 0.375, 0.06902, 0.375, 0.07462, 0.625, 0.07462, 0.375, 0.181, 0.625, 0.181, 0.625, 0.1754, 0.375, 0.1754, 0.625, 0.5746, 0.625, 0.569, 0.375, 0.569, 0.375, 0.5746, 0.375, 0.681, 0.625, 0.681, 0.625, 0.6754, 0.375, 0.6754, 0.375, 0.5746, 0.375, 0.569, 0.125, 0.569, 0.125, 0.5746, 0.125, 0.6754, 0.125, 0.681, 0.375, 0.681, 0.375, 0.6754, 0.875, 0.569, 0.625, 0.569, 0.625, 0.5746, 0.875, 0.5746, 0.625, 0.681, 0.875, 0.681, 0.875, 0.6754, 0.625, 0.6754, 0.625, 0.06902, 0.375, 0.06902, 0.375, 0.07462, 0.625, 0.07462, 0.375, 0.1754, 0.375, 0.181, 0.625, 0.181, 0.625, 0.1754, 0.625, 0.5746, 0.625, 0.569, 0.375, 0.569, 0.375, 0.5746, 0.375, 0.681, 0.625, 0.681, 0.625, 0.6754, 0.375, 0.6754, 0.375, 0.5746, 0.375, 0.569, 0.125, 0.569, 0.125, 0.5746, 0.125, 0.6754, 0.125, 0.681, 0.375, 0.681, 0.375, 0.6754, 0.875, 0.569, 0.625, 0.569, 0.625, 0.5746, 0.875, 0.5746, 0.625, 0.681, 0.875, 0.681, 0.875, 0.6754, 0.625, 0.6754, 0.625, 0.06902, 0.375, 0.06902, 0.375, 0.07462, 0.625, 0.07462, 0.375, 0.1754, 0.375, 0.181, 0.625, 0.181, 0.625, 0.1754, 0.625, 0.5746, 0.625, 0.569, 0.375, 0.569, 0.375, 0.5746, 0.375, 0.6754, 0.375, 0.681, 0.625, 0.681, 0.625, 0.6754, 0.375, 0.5746, 0.375, 0.569, 0.125, 0.569, 0.125, 0.5746, 0.125, 0.6754, 0.125, 0.681, 0.375, 0.681, 0.375, 0.6754, 0.875, 0.569, 0.625, 0.569, 0.625, 0.5746, 0.875, 0.5746, 0.625, 0.681, 0.875, 0.681, 0.875, 0.6754, 0.625, 0.6754, 0.125, 0.5, 0.125, 0.75, 0.0, 0.0, 0.0, 0.0, 0.625, 1.0, 0.0, 0.0, 0.0, 0.0, 0.125, 0.75, 0.625, 1.0, 0.875, 0.5, 0.0, 0.0, 0.0, 0.0, 0.875, 0.5, 0.125, 0.5, 0.0, 0.0, 0.0, 0.0])
me_cube_006.materials.append(mat_material_001)
me_cube_006.materials.append(mat_material_002)
me_cube_006.materials.append(mat_material_005)
me_cube_006.use_remesh_preserve_volume = False
me_cube_006.use_remesh_preserve_attributes = False
me_cube_006.use_mirror_vertex_groups = False
me_cube_006.update()
me_cube_007 = bpy.data.meshes.new('Cube.007')
me_cube_007.from_pydata([(-1.0, -1.0, -1.0), (-1.0, -1.0, 1.0), (-1.0, 1.0, -1.0), (-1.0, 1.0, 1.0), (1.0, -1.0, -1.0), (1.0, -1.0, 1.0), (1.0, 1.0, -1.0), (1.0, 1.0, 1.0), (0.8143, 1.0, 0.8329), (-0.8143, 1.0, 0.8329), (0.8143, 1.0, -1.0), (-0.8143, 1.0, -1.0), (-0.8143, -1.0, 0.8329), (0.8143, -1.0, 0.8329), (-0.8143, -1.0, -1.0), (0.8143, -1.0, -1.0), (-1.0, -1.0, -1.094), (-1.0, 1.0, -1.094), (1.0, -1.0, -1.094), (1.0, 1.0, -1.094), (0.8143, 1.0, -1.094), (-0.8143, 1.0, -1.094), (-0.8143, -1.0, -1.094), (0.8143, -1.0, -1.094), (-0.8143, 50.27, -1.0), (-0.8143, 50.27, -1.094), (0.8143, 50.27, -1.0), (0.8143, 50.27, -1.094), (-0.8143, 59.61, -1.0), (-0.8143, 59.61, -1.094), (0.8143, 59.61, -1.0), (0.8143, 59.61, -1.094), (11.33, 50.27, -1.0), (11.33, 50.27, -1.094), (11.33, 59.61, -1.0), (11.33, 59.61, -1.094), (-11.67, 50.27, -1.0), (-11.67, 50.27, -1.094), (-11.67, 59.61, -1.0), (-11.67, 59.61, -1.094), (8.98, -3.695, 10.06), (8.27, 1.175, 9.347), (8.98, -3.695, -7.902), (8.27, 1.175, -7.192), (8.98, 119.5, 10.06), (8.27, 114.6, 9.347), (8.27, 114.6, -7.192), (8.98, 119.5, -7.902), (-8.27, 1.175, 9.347), (-8.98, -3.695, 10.06), (-8.98, -3.695, -7.902), (-8.27, 1.175, -7.192), (-8.98, 119.5, 10.06), (-8.27, 114.6, 9.347), (-8.98, 119.5, -7.902), (-8.27, 114.6, -7.192), (-8.27, 114.6, 10.06), (8.27, 1.175, 10.06), (-8.27, 1.175, 10.06), (8.27, 114.6, 10.06), (-8.27, 119.5, 9.347), (8.27, 119.5, 9.347), (8.27, 119.5, -7.192), (-8.27, 119.5, -7.192), (-8.98, 114.6, -7.192), (-8.98, 1.175, 9.347), (-8.98, 114.6, 9.347), (-8.98, 1.175, -7.192), (8.27, 114.6, -7.902), (-8.27, 1.175, -7.902), (8.27, 1.175, -7.902), (-8.27, 114.6, -7.902), (8.98, 114.6, 9.347), (8.98, 1.175, 9.347), (8.98, 1.175, -7.192), (8.98, 114.6, -7.192), (-8.27, -3.695, -7.192), (8.27, -3.695, 9.347), (-8.27, -3.695, 9.347), (8.27, -3.695, -7.192), (-2.796, 102.9, 9.553), (-2.796, 89.21, 9.553), (-2.796, 102.9, 9.844), (-2.796, 89.21, 9.844), (-0.796, 102.9, 9.553), (-0.796, 89.21, 9.553), (-0.796, 102.9, 9.844), (-0.796, 89.21, 9.844), (-0.9816, 90.36, 9.844), (-2.61, 90.36, 9.844), (-0.9816, 102.9, 9.844), (-2.61, 102.9, 9.844), (-2.61, 90.36, 9.553), (-0.9816, 90.36, 9.553), (-2.61, 102.9, 9.553), (-0.9816, 102.9, 9.553), (-2.796, 103.6, 9.553), (-2.796, 103.6, 9.844), (-0.796, 103.6, 9.553), (-0.796, 103.6, 9.844), (-0.9816, 103.6, 9.844), (-2.61, 103.6, 9.844), (-2.61, 103.6, 9.553), (-0.9816, 103.6, 9.553), (-0.9816, 102.9, 4.165), (-0.9816, 103.6, 4.165), (-2.61, 103.6, 4.165), (-2.61, 102.9, 4.165), (-0.9816, 90.61, 0.5726), (-0.9816, 91.25, 0.5726), (-2.61, 91.25, 0.5726), (-2.61, 90.61, 0.5726), (-0.9816, 90.61, -4.815), (-0.9816, 91.25, -4.815), (-2.61, 91.25, -4.815), (-2.61, 90.61, -4.815), (-0.9816, 90.61, -6.611), (-0.9816, 91.25, -6.611), (-2.61, 91.25, -6.611), (-2.61, 90.61, -6.611), (2.61, 90.61, -4.815), (2.61, 91.25, -4.815), (2.61, 90.61, -6.611), (2.61, 91.25, -6.611), (4.406, 90.61, -4.815), (4.406, 91.25, -4.815), (4.406, 90.61, -6.611), (4.406, 91.25, -6.611), (2.61, 78.29, 0.5726), (2.61, 78.93, 0.5726), (4.406, 78.29, 0.5726), (4.406, 78.93, 0.5726), (-11.59, 91.25, -4.815), (-11.59, 90.61, -4.815), (-11.59, 91.25, -6.611), (-11.59, 90.61, -6.611), (2.61, 78.29, 4.165), (2.61, 78.93, 4.165), (4.406, 78.29, 4.165), (4.406, 78.93, 4.165), (2.61, 78.29, 5.961), (2.61, 78.93, 5.961), (4.406, 78.29, 5.961), (4.406, 78.93, 5.961), (-8.166, 78.29, 4.165), (-8.166, 78.93, 4.165), (-8.166, 78.29, 5.961), (-8.166, 78.93, 5.961), (2.61, 78.29, 9.553), (2.61, 78.93, 9.553), (4.406, 78.29, 9.553), (4.406, 78.93, 9.553), (2.61, 90.61, -12.0), (2.61, 91.25, -12.0), (4.406, 90.61, -12.0), (4.406, 91.25, -12.0), (-0.796, 29.03, -7.689), (-0.796, 15.31, -7.689), (-0.796, 29.03, -7.397), (-0.796, 15.31, -7.397), (-2.796, 29.03, -7.689), (-2.796, 15.31, -7.689), (-2.796, 29.03, -7.397), (-2.796, 15.31, -7.397), (-2.61, 16.46, -7.397), (-0.9816, 16.46, -7.397), (-2.61, 29.03, -7.397), (-0.9816, 29.03, -7.397), (-0.9816, 16.46, -7.689), (-2.61, 16.46, -7.689), (-0.9816, 29.03, -7.689), (-2.61, 29.03, -7.689), (-0.796, 29.67, -7.689), (-0.796, 29.67, -7.397), (-2.796, 29.67, -7.689), (-2.796, 29.67, -7.397), (-2.61, 29.67, -7.397), (-0.9816, 29.67, -7.397), (-0.9816, 29.67, -7.689), (-2.61, 29.67, -7.689), (-0.9816, 29.03, 3.379), (-0.9816, 29.67, 3.379), (-2.61, 29.03, 3.379), (-2.61, 29.67, 3.379), (-0.9816, 29.03, 4.398), (-0.9816, 29.67, 4.398), (-2.61, 29.03, 4.398), (-2.61, 29.67, 4.398), (-9.794, 29.03, 3.379), (-9.794, 29.67, 3.379), (-9.794, 29.03, 4.398), (-9.794, 29.67, 4.398), (4.406, 29.03, 3.379), (4.406, 29.67, 3.379), (4.406, 29.03, 4.398), (4.406, 29.67, 4.398), (5.42, 29.03, 3.379), (5.42, 29.67, 3.379), (5.42, 29.03, 4.398), (5.42, 29.67, 4.398), (4.406, 42.15, 7.884), (4.406, 42.79, 7.884), (5.42, 42.15, 7.884), (5.42, 42.79, 7.884), (4.406, 42.15, 11.48), (4.406, 42.79, 11.48), (5.42, 42.15, 11.48), (5.42, 42.79, 11.48), (2.592, 78.29, 9.553), (2.592, 64.58, 9.553), (2.592, 78.29, 9.844), (2.592, 64.58, 9.844), (4.592, 78.29, 9.553), (4.592, 64.58, 9.553), (4.592, 78.29, 9.844), (4.592, 64.58, 9.844), (4.406, 65.72, 9.844), (2.778, 65.72, 9.844), (4.406, 78.29, 9.844), (2.778, 78.29, 9.844), (2.778, 65.72, 9.553), (4.406, 65.72, 9.553), (2.778, 78.29, 9.553), (4.406, 78.29, 9.553), (2.592, 78.93, 9.553), (2.592, 78.93, 9.844), (4.592, 78.93, 9.553), (4.592, 78.93, 9.844), (4.406, 78.93, 9.844), (2.778, 78.93, 9.844), (2.778, 78.93, 9.553), (4.406, 78.93, 9.553), (2.592, 79.36, 9.553), (2.592, 93.07, 9.553), (2.592, 79.36, 9.844), (2.592, 93.07, 9.844), (4.592, 79.36, 9.553), (4.592, 93.07, 9.553), (4.592, 79.36, 9.844), (4.592, 93.07, 9.844), (4.406, 91.93, 9.844), (2.778, 91.93, 9.844), (4.406, 79.36, 9.844), (2.778, 79.36, 9.844), (2.778, 91.93, 9.553), (4.406, 91.93, 9.553), (2.778, 79.36, 9.553), (4.406, 79.36, 9.553), (2.592, 78.71, 9.553), (2.592, 78.71, 9.844), (4.592, 78.71, 9.553), (4.592, 78.71, 9.844), (4.406, 78.71, 9.844), (2.778, 78.71, 9.844), (2.778, 78.71, 9.553), (4.406, 78.71, 9.553)], [], [(0, 1, 3, 2), (2, 3, 7, 6, 10, 8, 9, 11), (6, 7, 5, 4), (4, 5, 1, 0, 14, 12, 13, 15), (0, 2, 17, 16), (4, 15, 23, 18), (7, 3, 1, 5), (11, 9, 12, 14), (13, 8, 10, 15), (9, 8, 13, 12), (20, 19, 18, 23), (16, 17, 21, 22), (2, 11, 21, 17), (22, 21, 20, 23), (6, 4, 18, 19), (14, 0, 16, 22), (10, 6, 19, 20), (14, 22, 23, 15), (21, 11, 24, 25), (11, 14, 15, 10), (24, 26, 30, 28), (11, 10, 26, 24), (10, 20, 27, 26), (20, 21, 25, 27), (29, 28, 30, 31), (27, 31, 35, 33), (27, 25, 29, 31), (28, 29, 39, 38), (32, 33, 35, 34), (26, 27, 33, 32), (30, 26, 32, 34), (31, 30, 34, 35), (37, 36, 38, 39), (29, 25, 37, 39), (24, 28, 38, 36), (25, 24, 36, 37), (49, 52, 44, 59, 56, 58), (44, 40, 49, 58, 57, 59), (47, 44, 52, 54, 63, 60, 61, 62), (63, 54, 47, 62), (66, 52, 49, 50, 67, 65), (67, 50, 54, 52, 66, 64), (71, 54, 50, 42, 47, 68, 70, 69), (47, 54, 71, 68), (42, 40, 44, 47, 75, 72, 73, 74), (75, 47, 42, 74), (78, 49, 40, 42, 79, 77), (79, 42, 50, 49, 78, 76), (70, 43, 51, 69), (55, 53, 60, 63), (51, 48, 65, 67), (41, 45, 59, 57), (72, 45, 41, 73), (78, 48, 51, 76), (53, 55, 64, 66), (75, 46, 45, 72), (73, 41, 43, 74), (74, 43, 46, 75), (55, 51, 67, 64), (48, 53, 66, 65), (76, 51, 43, 79), (41, 48, 78, 77), (62, 46, 55, 63), (53, 45, 61, 60), (45, 46, 62, 61), (79, 43, 41, 77), (58, 48, 41, 57), (55, 46, 68, 71), (45, 53, 56, 59), (46, 43, 70, 68), (69, 51, 55, 71), (56, 53, 48, 58), (80, 81, 83, 82), (82, 83, 87, 86, 90, 88, 89, 91), (86, 87, 85, 84), (84, 85, 81, 80, 94, 92, 93, 95), (80, 82, 97, 96), (84, 95, 103, 98), (87, 83, 81, 85), (91, 89, 92, 94), (93, 88, 90, 95), (89, 88, 93, 92), (100, 99, 98, 103), (96, 97, 101, 102), (82, 91, 101, 97), (102, 101, 100, 103), (86, 84, 98, 99), (94, 80, 96, 102), (90, 86, 99, 100), (94, 102, 106, 107), (101, 91, 90, 100), (91, 94, 95, 90), (104, 107, 111, 108), (95, 94, 107, 104), (103, 95, 104, 105), (102, 103, 105, 106), (110, 109, 113, 114), (105, 104, 108, 109), (106, 105, 109, 110), (107, 106, 110, 111), (118, 119, 135, 134), (111, 110, 114, 115), (108, 111, 115, 112), (109, 108, 112, 113), (119, 118, 117, 116), (112, 115, 119, 116), (116, 117, 123, 122), (114, 113, 117, 118), (123, 121, 125, 127), (117, 113, 121, 123), (113, 112, 120, 121), (112, 116, 122, 120), (125, 124, 126, 127), (126, 122, 152, 154), (120, 122, 126, 124), (120, 124, 130, 128), (131, 129, 137, 139), (121, 120, 128, 129), (125, 121, 129, 131), (124, 125, 131, 130), (133, 132, 134, 135), (115, 114, 132, 133), (114, 118, 134, 132), (119, 115, 133, 135), (136, 138, 142, 140), (129, 128, 136, 137), (128, 130, 138, 136), (130, 131, 139, 138), (143, 141, 149, 151), (138, 139, 143, 142), (139, 137, 141, 143), (140, 141, 147, 146), (145, 144, 146, 147), (141, 137, 145, 147), (136, 140, 146, 144), (137, 136, 144, 145), (149, 148, 150, 151), (141, 140, 148, 149), (140, 142, 150, 148), (142, 143, 151, 150), (152, 153, 155, 154), (122, 123, 153, 152), (123, 127, 155, 153), (127, 126, 154, 155), (156, 157, 159, 158), (158, 159, 163, 162, 166, 164, 165, 167), (162, 163, 161, 160), (160, 161, 157, 156, 170, 168, 169, 171), (156, 158, 173, 172), (160, 171, 179, 174), (163, 159, 157, 161), (167, 165, 168, 170), (169, 164, 166, 171), (165, 164, 169, 168), (176, 175, 174, 179), (172, 173, 177, 178), (158, 167, 177, 173), (178, 177, 176, 179), (162, 160, 174, 175), (170, 156, 172, 178), (166, 162, 175, 176), (170, 178, 179, 171), (177, 167, 180, 181), (167, 170, 171, 166), (180, 182, 186, 184), (167, 166, 182, 180), (166, 176, 183, 182), (176, 177, 181, 183), (185, 184, 186, 187), (183, 187, 191, 189), (183, 181, 185, 187), (184, 185, 195, 194), (188, 189, 191, 190), (182, 183, 189, 188), (186, 182, 188, 190), (187, 186, 190, 191), (195, 193, 197, 199), (185, 181, 193, 195), (180, 184, 194, 192), (181, 180, 192, 193), (197, 196, 198, 199), (198, 194, 200, 202), (192, 194, 198, 196), (193, 192, 196, 197), (202, 200, 204, 206), (194, 195, 201, 200), (195, 199, 203, 201), (199, 198, 202, 203), (204, 205, 207, 206), (203, 202, 206, 207), (201, 203, 207, 205), (200, 201, 205, 204), (208, 209, 211, 210), (210, 211, 215, 214, 218, 216, 217, 219), (214, 215, 213, 212), (212, 213, 209, 208, 222, 220, 221, 223), (208, 210, 225, 224), (212, 223, 231, 226), (215, 211, 209, 213), (219, 217, 220, 222), (221, 216, 218, 223), (217, 216, 221, 220), (228, 227, 226, 231), (224, 225, 229, 230), (210, 219, 229, 225), (230, 229, 228, 231), (214, 212, 226, 227), (222, 208, 224, 230), (218, 214, 227, 228), (229, 219, 218, 228), (219, 222, 223, 218), (222, 231, 223), (222, 230, 231), (232, 233, 235, 234), (234, 235, 239, 238, 242, 240, 241, 243), (238, 239, 237, 236), (236, 237, 233, 232, 246, 244, 245, 247), (232, 234, 249, 248), (236, 247, 255, 250), (239, 235, 233, 237), (243, 241, 244, 246), (245, 240, 242, 247), (241, 240, 245, 244), (252, 251, 250, 255), (248, 249, 253, 254), (234, 243, 253, 249), (254, 253, 252, 255), (238, 236, 250, 251), (246, 232, 248, 254), (242, 238, 251, 252), (253, 243, 242, 252), (243, 246, 247, 242), (246, 255, 247), (246, 254, 255)])
_uv = me_cube_007.uv_layers.new(name='UVMap')
_uv.uv.foreach_set('vector', [0.375, 0.0, 0.625, 0.0, 0.625, 0.25, 0.375, 0.25, 0.375, 0.25, 0.625, 0.25, 0.625, 0.5, 0.375, 0.5, 0.375, 0.4768, 0.6041, 0.4768, 0.6041, 0.2732, 0.375, 0.2732, 0.375, 0.5, 0.625, 0.5, 0.625, 0.75, 0.375, 0.75, 0.375, 0.75, 0.625, 0.75, 0.625, 1.0, 0.375, 1.0, 0.375, 0.9768, 0.6041, 0.9768, 0.6041, 0.7732, 0.375, 0.7732, 0.375, 0.0, 0.375, 0.25, 0.375, 0.25, 0.375, 0.0, 0.375, 0.75, 0.375, 0.7732, 0.375, 0.7732, 0.375, 0.75, 0.625, 0.5, 0.875, 0.5, 0.875, 0.75, 0.625, 0.75, 0.3771, 0.2092, 0.625, 0.2092, 0.625, 0.04083, 0.3771, 0.04083, 0.625, 0.7092, 0.625, 0.5408, 0.3771, 0.5408, 0.3771, 0.7092, 0.875, 0.5408, 0.625, 0.5408, 0.625, 0.7092, 0.875, 0.7092, 0.3518, 0.5, 0.375, 0.5, 0.375, 0.75, 0.3518, 0.75, 0.125, 0.75, 0.125, 0.5, 0.1482, 0.5, 0.1482, 0.75, 0.375, 0.25, 0.375, 0.2732, 0.375, 0.2732, 0.375, 0.25, 0.1482, 0.75, 0.1482, 0.5, 0.3518, 0.5, 0.3518, 0.75, 0.375, 0.5, 0.375, 0.75, 0.375, 0.75, 0.375, 0.5, 0.375, 0.9768, 0.375, 1.0, 0.375, 1.0, 0.375, 0.9768, 0.375, 0.4768, 0.375, 0.5, 0.375, 0.5, 0.375, 0.4768, 0.375, 0.9768, 0.375, 0.9768, 0.375, 0.7732, 0.375, 0.7732, 0.375, 0.2732, 0.375, 0.2732, 0.375, 0.2732, 0.375, 0.2732, 0.3771, 0.2092, 0.3771, 0.04083, 0.3771, 0.7092, 0.3771, 0.5408, 0.3771, 0.2092, 0.3771, 0.5408, 0.3771, 0.5408, 0.3771, 0.2092, 0.3771, 0.2092, 0.3771, 0.5408, 0.3771, 0.5408, 0.3771, 0.2092, 0.375, 0.4768, 0.375, 0.4768, 0.375, 0.4768, 0.375, 0.4768, 0.3518, 0.5, 0.1482, 0.5, 0.1482, 0.5, 0.3518, 0.5, 0.375, 0.2732, 0.375, 0.2732, 0.375, 0.4768, 0.375, 0.4768, 0.3518, 0.5, 0.3518, 0.5, 0.3518, 0.5, 0.3518, 0.5, 0.3518, 0.5, 0.1482, 0.5, 0.1482, 0.5, 0.3518, 0.5, 0.375, 0.2732, 0.375, 0.2732, 0.375, 0.2732, 0.375, 0.2732, 0.375, 0.4768, 0.375, 0.4768, 0.375, 0.4768, 0.375, 0.4768, 0.375, 0.4768, 0.375, 0.4768, 0.375, 0.4768, 0.375, 0.4768, 0.3771, 0.5408, 0.3771, 0.5408, 0.3771, 0.5408, 0.3771, 0.5408, 0.375, 0.4768, 0.375, 0.4768, 0.375, 0.4768, 0.375, 0.4768, 0.375, 0.2732, 0.375, 0.2732, 0.375, 0.2732, 0.375, 0.2732, 0.1482, 0.5, 0.1482, 0.5, 0.1482, 0.5, 0.1482, 0.5, 0.3771, 0.2092, 0.3771, 0.2092, 0.3771, 0.2092, 0.3771, 0.2092, 0.375, 0.2732, 0.375, 0.2732, 0.375, 0.2732, 0.375, 0.2732, 0.875, 0.5, 0.875, 0.75, 0.625, 0.75, 0.6349, 0.7401, 0.8651, 0.7401, 0.8651, 0.5099, 0.625, 0.75, 0.625, 0.5, 0.875, 0.5, 0.8651, 0.5099, 0.6349, 0.5099, 0.6349, 0.7401, 0.375, 0.75, 0.625, 0.75, 0.625, 1.0, 0.375, 1.0, 0.3849, 0.9901, 0.6151, 0.9901, 0.6151, 0.7599, 0.3849, 0.7599, 0.3849, 0.9901, 0.375, 1.0, 0.375, 0.75, 0.3849, 0.7599, 0.6151, 0.009884, 0.625, 0.0, 0.625, 0.25, 0.375, 0.25, 0.3849, 0.2401, 0.6151, 0.2401, 0.3849, 0.2401, 0.375, 0.25, 0.375, 0.0, 0.625, 0.0, 0.6151, 0.009884, 0.3849, 0.009884, 0.1349, 0.7401, 0.125, 0.75, 0.125, 0.5, 0.375, 0.5, 0.375, 0.75, 0.3651, 0.7401, 0.3651, 0.5099, 0.1349, 0.5099, 0.375, 0.75, 0.125, 0.75, 0.1349, 0.7401, 0.3651, 0.7401, 0.375, 0.5, 0.625, 0.5, 0.625, 0.75, 0.375, 0.75, 0.3849, 0.7401, 0.6151, 0.7401, 0.6151, 0.5099, 0.3849, 0.5099, 0.3849, 0.7401, 0.375, 0.75, 0.375, 0.5, 0.3849, 0.5099, 0.6151, 0.2599, 0.625, 0.25, 0.625, 0.5, 0.375, 0.5, 0.3849, 0.4901, 0.6151, 0.4901, 0.3849, 0.4901, 0.375, 0.5, 0.375, 0.25, 0.625, 0.25, 0.6151, 0.2599, 0.3849, 0.2599, 0.375, 0.5, 0.375, 0.5, 0.125, 0.5, 0.125, 0.5, 0.375, 1.0, 0.625, 1.0, 0.625, 1.0, 0.375, 1.0, 0.375, 0.25, 0.625, 0.25, 0.625, 0.25, 0.375, 0.25, 0.625, 0.5, 0.625, 0.75, 0.625, 0.75, 0.625, 0.5, 0.625, 0.75, 0.625, 0.75, 0.625, 0.5, 0.625, 0.5, 0.625, 0.25, 0.625, 0.25, 0.375, 0.25, 0.375, 0.25, 0.625, 1.0, 0.375, 1.0, 0.375, 1.0, 0.625, 1.0, 0.375, 0.75, 0.375, 0.75, 0.625, 0.75, 0.625, 0.75, 0.625, 0.5, 0.625, 0.5, 0.375, 0.5, 0.375, 0.5, 0.375, 0.5, 0.375, 0.5, 0.375, 0.75, 0.375, 0.75, 0.125, 0.75, 0.125, 0.5, 0.125, 0.5, 0.125, 0.75, 0.875, 0.5, 0.875, 0.75, 0.875, 0.75, 0.875, 0.5, 0.125, 0.5, 0.125, 0.5, 0.375, 0.5, 0.375, 0.5, 0.625, 0.5, 0.875, 0.5, 0.875, 0.5, 0.625, 0.5, 0.375, 0.75, 0.375, 0.75, 0.125, 0.75, 0.125, 0.75, 0.875, 0.75, 0.625, 0.75, 0.625, 0.75, 0.875, 0.75, 0.625, 0.75, 0.375, 0.75, 0.375, 0.75, 0.625, 0.75, 0.375, 0.5, 0.375, 0.5, 0.625, 0.5, 0.625, 0.5, 0.875, 0.5, 0.875, 0.5, 0.625, 0.5, 0.625, 0.5, 0.125, 0.75, 0.375, 0.75, 0.375, 0.75, 0.125, 0.75, 0.625, 0.75, 0.875, 0.75, 0.875, 0.75, 0.625, 0.75, 0.375, 0.75, 0.375, 0.5, 0.375, 0.5, 0.375, 0.75, 0.125, 0.5, 0.125, 0.5, 0.125, 0.75, 0.125, 0.75, 0.875, 0.75, 0.875, 0.75, 0.875, 0.5, 0.875, 0.5, 0.375, 0.0, 0.625, 0.0, 0.625, 0.25, 0.375, 0.25, 0.375, 0.25, 0.625, 0.25, 0.625, 0.5, 0.375, 0.5, 0.375, 0.4768, 0.6041, 0.4768, 0.6041, 0.2732, 0.375, 0.2732, 0.375, 0.5, 0.625, 0.5, 0.625, 0.75, 0.375, 0.75, 0.375, 0.75, 0.625, 0.75, 0.625, 1.0, 0.375, 1.0, 0.375, 0.9768, 0.6041, 0.9768, 0.6041, 0.7732, 0.375, 0.7732, 0.375, 0.0, 0.375, 0.25, 0.375, 0.25, 0.375, 0.0, 0.375, 0.75, 0.375, 0.7732, 0.375, 0.7732, 0.375, 0.75, 0.625, 0.5, 0.875, 0.5, 0.875, 0.75, 0.625, 0.75, 0.3771, 0.2092, 0.625, 0.2092, 0.625, 0.04083, 0.3771, 0.04083, 0.625, 0.7092, 0.625, 0.5408, 0.3771, 0.5408, 0.3771, 0.7092, 0.875, 0.5408, 0.625, 0.5408, 0.625, 0.7092, 0.875, 0.7092, 0.3518, 0.5, 0.375, 0.5, 0.375, 0.75, 0.3518, 0.75, 0.125, 0.75, 0.125, 0.5, 0.1482, 0.5, 0.1482, 0.75, 0.375, 0.25, 0.375, 0.2732, 0.375, 0.2732, 0.375, 0.25, 0.1482, 0.75, 0.1482, 0.5, 0.3518, 0.5, 0.3518, 0.75, 0.375, 0.5, 0.375, 0.75, 0.375, 0.75, 0.375, 0.5, 0.375, 0.9768, 0.375, 1.0, 0.375, 1.0, 0.375, 0.9768, 0.375, 0.4768, 0.375, 0.5, 0.375, 0.5, 0.375, 0.4768, 0.375, 0.9768, 0.375, 0.9768, 0.375, 0.9768, 0.375, 0.9768, 0.375, 0.2732, 0.375, 0.2732, 0.375, 0.4768, 0.375, 0.4768, 0.3771, 0.2092, 0.3771, 0.04083, 0.3771, 0.7092, 0.3771, 0.5408, 0.3771, 0.7092, 0.3771, 0.04083, 0.3771, 0.04083, 0.3771, 0.7092, 0.3771, 0.7092, 0.3771, 0.04083, 0.3771, 0.04083, 0.3771, 0.7092, 0.375, 0.7732, 0.375, 0.7732, 0.375, 0.7732, 0.375, 0.7732, 0.1482, 0.75, 0.3518, 0.75, 0.3518, 0.75, 0.1482, 0.75, 0.1482, 0.75, 0.3518, 0.75, 0.3518, 0.75, 0.1482, 0.75, 0.375, 0.7732, 0.375, 0.7732, 0.375, 0.7732, 0.375, 0.7732, 0.1482, 0.75, 0.3518, 0.75, 0.3518, 0.75, 0.1482, 0.75, 0.375, 0.9768, 0.375, 0.9768, 0.375, 0.9768, 0.375, 0.9768, 0.375, 0.9768, 0.375, 0.9768, 0.375, 0.9768, 0.375, 0.9768, 0.375, 0.9768, 0.375, 0.9768, 0.375, 0.9768, 0.375, 0.9768, 0.3771, 0.7092, 0.3771, 0.04083, 0.3771, 0.04083, 0.3771, 0.7092, 0.375, 0.7732, 0.375, 0.7732, 0.375, 0.7732, 0.375, 0.7732, 0.375, 0.9768, 0.375, 0.9768, 0.375, 0.7732, 0.375, 0.7732, 0.3771, 0.7092, 0.3771, 0.04083, 0.3771, 0.04083, 0.3771, 0.7092, 0.375, 0.7732, 0.375, 0.7732, 0.375, 0.7732, 0.375, 0.7732, 0.1482, 0.75, 0.3518, 0.75, 0.3518, 0.75, 0.1482, 0.75, 0.3518, 0.75, 0.3518, 0.75, 0.3518, 0.75, 0.3518, 0.75, 0.3518, 0.75, 0.3518, 0.75, 0.3518, 0.75, 0.3518, 0.75, 0.375, 0.7732, 0.375, 0.7732, 0.375, 0.7732, 0.375, 0.7732, 0.3771, 0.7092, 0.3771, 0.7092, 0.3771, 0.7092, 0.3771, 0.7092, 0.375, 0.7732, 0.375, 0.7732, 0.375, 0.7732, 0.375, 0.7732, 0.3771, 0.7092, 0.3771, 0.7092, 0.3771, 0.7092, 0.3771, 0.7092, 0.3771, 0.7092, 0.3771, 0.7092, 0.3771, 0.7092, 0.3771, 0.7092, 0.3771, 0.7092, 0.3771, 0.7092, 0.3771, 0.7092, 0.3771, 0.7092, 0.3518, 0.75, 0.3518, 0.75, 0.3518, 0.75, 0.3518, 0.75, 0.375, 0.7732, 0.375, 0.7732, 0.375, 0.7732, 0.375, 0.7732, 0.3518, 0.75, 0.3518, 0.75, 0.3518, 0.75, 0.3518, 0.75, 0.375, 0.7732, 0.375, 0.7732, 0.375, 0.7732, 0.375, 0.7732, 0.375, 0.9768, 0.375, 0.9768, 0.375, 0.9768, 0.375, 0.9768, 0.375, 0.9768, 0.375, 0.9768, 0.375, 0.9768, 0.375, 0.9768, 0.1482, 0.75, 0.1482, 0.75, 0.1482, 0.75, 0.1482, 0.75, 0.3771, 0.04083, 0.3771, 0.04083, 0.3771, 0.04083, 0.3771, 0.04083, 0.3771, 0.7092, 0.3771, 0.7092, 0.3771, 0.7092, 0.3771, 0.7092, 0.375, 0.7732, 0.375, 0.7732, 0.375, 0.7732, 0.375, 0.7732, 0.3771, 0.7092, 0.3771, 0.7092, 0.3771, 0.7092, 0.3771, 0.7092, 0.375, 0.7732, 0.375, 0.7732, 0.375, 0.7732, 0.375, 0.7732, 0.3518, 0.75, 0.3518, 0.75, 0.3518, 0.75, 0.3518, 0.75, 0.375, 0.7732, 0.375, 0.7732, 0.375, 0.7732, 0.375, 0.7732, 0.3518, 0.75, 0.3518, 0.75, 0.3518, 0.75, 0.3518, 0.75, 0.375, 0.7732, 0.375, 0.7732, 0.375, 0.7732, 0.375, 0.7732, 0.375, 0.7732, 0.375, 0.7732, 0.375, 0.7732, 0.375, 0.7732, 0.3518, 0.75, 0.3518, 0.75, 0.3518, 0.75, 0.3518, 0.75, 0.3771, 0.7092, 0.3771, 0.7092, 0.3771, 0.7092, 0.3771, 0.7092, 0.375, 0.7732, 0.375, 0.7732, 0.375, 0.7732, 0.375, 0.7732, 0.375, 0.7732, 0.375, 0.7732, 0.375, 0.7732, 0.375, 0.7732, 0.375, 0.7732, 0.375, 0.7732, 0.375, 0.7732, 0.375, 0.7732, 0.3771, 0.7092, 0.3771, 0.7092, 0.3771, 0.7092, 0.3771, 0.7092, 0.375, 0.7732, 0.375, 0.7732, 0.375, 0.7732, 0.375, 0.7732, 0.375, 0.7732, 0.375, 0.7732, 0.375, 0.7732, 0.375, 0.7732, 0.375, 0.7732, 0.375, 0.7732, 0.375, 0.7732, 0.375, 0.7732, 0.3518, 0.75, 0.3518, 0.75, 0.3518, 0.75, 0.3518, 0.75, 0.375, 0.7732, 0.375, 0.7732, 0.375, 0.7732, 0.375, 0.7732, 0.375, 0.0, 0.625, 0.0, 0.625, 0.25, 0.375, 0.25, 0.375, 0.25, 0.625, 0.25, 0.625, 0.5, 0.375, 0.5, 0.375, 0.4768, 0.6041, 0.4768, 0.6041, 0.2732, 0.375, 0.2732, 0.375, 0.5, 0.625, 0.5, 0.625, 0.75, 0.375, 0.75, 0.375, 0.75, 0.625, 0.75, 0.625, 1.0, 0.375, 1.0, 0.375, 0.9768, 0.6041, 0.9768, 0.6041, 0.7732, 0.375, 0.7732, 0.375, 0.0, 0.375, 0.25, 0.375, 0.25, 0.375, 0.0, 0.375, 0.75, 0.375, 0.7732, 0.375, 0.7732, 0.375, 0.75, 0.625, 0.5, 0.875, 0.5, 0.875, 0.75, 0.625, 0.75, 0.3771, 0.2092, 0.625, 0.2092, 0.625, 0.04083, 0.3771, 0.04083, 0.625, 0.7092, 0.625, 0.5408, 0.3771, 0.5408, 0.3771, 0.7092, 0.875, 0.5408, 0.625, 0.5408, 0.625, 0.7092, 0.875, 0.7092, 0.3518, 0.5, 0.375, 0.5, 0.375, 0.75, 0.3518, 0.75, 0.125, 0.75, 0.125, 0.5, 0.1482, 0.5, 0.1482, 0.75, 0.375, 0.25, 0.375, 0.2732, 0.375, 0.2732, 0.375, 0.25, 0.1482, 0.75, 0.1482, 0.5, 0.3518, 0.5, 0.3518, 0.75, 0.375, 0.5, 0.375, 0.75, 0.375, 0.75, 0.375, 0.5, 0.375, 0.9768, 0.375, 1.0, 0.375, 1.0, 0.375, 0.9768, 0.375, 0.4768, 0.375, 0.5, 0.375, 0.5, 0.375, 0.4768, 0.375, 0.9768, 0.375, 0.9768, 0.375, 0.7732, 0.375, 0.7732, 0.375, 0.2732, 0.375, 0.2732, 0.375, 0.2732, 0.375, 0.2732, 0.3771, 0.2092, 0.3771, 0.04083, 0.3771, 0.7092, 0.3771, 0.5408, 0.3771, 0.2092, 0.3771, 0.5408, 0.3771, 0.5408, 0.3771, 0.2092, 0.3771, 0.2092, 0.3771, 0.5408, 0.3771, 0.5408, 0.3771, 0.2092, 0.375, 0.4768, 0.375, 0.4768, 0.375, 0.4768, 0.375, 0.4768, 0.3518, 0.5, 0.1482, 0.5, 0.1482, 0.5, 0.3518, 0.5, 0.375, 0.2732, 0.375, 0.2732, 0.375, 0.4768, 0.375, 0.4768, 0.3518, 0.5, 0.3518, 0.5, 0.3518, 0.5, 0.3518, 0.5, 0.3518, 0.5, 0.1482, 0.5, 0.1482, 0.5, 0.3518, 0.5, 0.375, 0.2732, 0.375, 0.2732, 0.375, 0.2732, 0.375, 0.2732, 0.375, 0.4768, 0.375, 0.4768, 0.375, 0.4768, 0.375, 0.4768, 0.375, 0.4768, 0.375, 0.4768, 0.375, 0.4768, 0.375, 0.4768, 0.3771, 0.5408, 0.3771, 0.5408, 0.3771, 0.5408, 0.3771, 0.5408, 0.375, 0.4768, 0.375, 0.4768, 0.375, 0.4768, 0.375, 0.4768, 0.1482, 0.5, 0.1482, 0.5, 0.1482, 0.5, 0.1482, 0.5, 0.1482, 0.5, 0.1482, 0.5, 0.1482, 0.5, 0.1482, 0.5, 0.3771, 0.2092, 0.3771, 0.2092, 0.3771, 0.2092, 0.3771, 0.2092, 0.375, 0.2732, 0.375, 0.2732, 0.375, 0.2732, 0.375, 0.2732, 0.375, 0.2732, 0.375, 0.2732, 0.375, 0.2732, 0.375, 0.2732, 0.3771, 0.2092, 0.3771, 0.2092, 0.3771, 0.2092, 0.3771, 0.2092, 0.3771, 0.2092, 0.3771, 0.2092, 0.3771, 0.2092, 0.3771, 0.2092, 0.375, 0.2732, 0.375, 0.2732, 0.375, 0.2732, 0.375, 0.2732, 0.3771, 0.2092, 0.3771, 0.2092, 0.3771, 0.2092, 0.3771, 0.2092, 0.375, 0.2732, 0.375, 0.2732, 0.375, 0.2732, 0.375, 0.2732, 0.1482, 0.5, 0.1482, 0.5, 0.1482, 0.5, 0.1482, 0.5, 0.375, 0.2732, 0.375, 0.2732, 0.375, 0.2732, 0.375, 0.2732, 0.375, 0.2732, 0.375, 0.2732, 0.375, 0.2732, 0.375, 0.2732, 0.375, 0.2732, 0.375, 0.2732, 0.375, 0.2732, 0.375, 0.2732, 0.1482, 0.5, 0.1482, 0.5, 0.1482, 0.5, 0.1482, 0.5, 0.375, 0.2732, 0.375, 0.2732, 0.375, 0.2732, 0.375, 0.2732, 0.375, 0.0, 0.625, 0.0, 0.625, 0.25, 0.375, 0.25, 0.375, 0.25, 0.625, 0.25, 0.625, 0.5, 0.375, 0.5, 0.375, 0.4768, 0.6041, 0.4768, 0.6041, 0.2732, 0.375, 0.2732, 0.375, 0.5, 0.625, 0.5, 0.625, 0.75, 0.375, 0.75, 0.375, 0.75, 0.625, 0.75, 0.625, 1.0, 0.375, 1.0, 0.375, 0.9768, 0.6041, 0.9768, 0.6041, 0.7732, 0.375, 0.7732, 0.375, 0.0, 0.375, 0.25, 0.375, 0.25, 0.375, 0.0, 0.375, 0.75, 0.375, 0.7732, 0.375, 0.7732, 0.375, 0.75, 0.625, 0.5, 0.875, 0.5, 0.875, 0.75, 0.625, 0.75, 0.3771, 0.2092, 0.625, 0.2092, 0.625, 0.04083, 0.3771, 0.04083, 0.625, 0.7092, 0.625, 0.5408, 0.3771, 0.5408, 0.3771, 0.7092, 0.875, 0.5408, 0.625, 0.5408, 0.625, 0.7092, 0.875, 0.7092, 0.3518, 0.5, 0.375, 0.5, 0.375, 0.75, 0.3518, 0.75, 0.125, 0.75, 0.125, 0.5, 0.1482, 0.5, 0.1482, 0.75, 0.375, 0.25, 0.375, 0.2732, 0.375, 0.2732, 0.375, 0.25, 0.1482, 0.75, 0.1482, 0.5, 0.3518, 0.5, 0.3518, 0.75, 0.375, 0.5, 0.375, 0.75, 0.375, 0.75, 0.375, 0.5, 0.375, 0.9768, 0.375, 1.0, 0.375, 1.0, 0.375, 0.9768, 0.375, 0.4768, 0.375, 0.5, 0.375, 0.5, 0.375, 0.4768, 0.375, 0.2732, 0.375, 0.2732, 0.375, 0.4768, 0.375, 0.4768, 0.3771, 0.2092, 0.3771, 0.04083, 0.3771, 0.7092, 0.3771, 0.5408, 0.0, 0.0, 0.0, 0.0, 0.0, 0.0, 0.0, 0.0, 0.0, 0.0, 0.0, 0.0, 0.375, 0.0, 0.625, 0.0, 0.625, 0.25, 0.375, 0.25, 0.375, 0.25, 0.625, 0.25, 0.625, 0.5, 0.375, 0.5, 0.375, 0.4768, 0.6041, 0.4768, 0.6041, 0.2732, 0.375, 0.2732, 0.375, 0.5, 0.625, 0.5, 0.625, 0.75, 0.375, 0.75, 0.375, 0.75, 0.625, 0.75, 0.625, 1.0, 0.375, 1.0, 0.375, 0.9768, 0.6041, 0.9768, 0.6041, 0.7732, 0.375, 0.7732, 0.375, 0.0, 0.375, 0.25, 0.375, 0.25, 0.375, 0.0, 0.375, 0.75, 0.375, 0.7732, 0.375, 0.7732, 0.375, 0.75, 0.625, 0.5, 0.875, 0.5, 0.875, 0.75, 0.625, 0.75, 0.3771, 0.2092, 0.625, 0.2092, 0.625, 0.04083, 0.3771, 0.04083, 0.625, 0.7092, 0.625, 0.5408, 0.3771, 0.5408, 0.3771, 0.7092, 0.875, 0.5408, 0.625, 0.5408, 0.625, 0.7092, 0.875, 0.7092, 0.3518, 0.5, 0.375, 0.5, 0.375, 0.75, 0.3518, 0.75, 0.125, 0.75, 0.125, 0.5, 0.1482, 0.5, 0.1482, 0.75, 0.375, 0.25, 0.375, 0.2732, 0.375, 0.2732, 0.375, 0.25, 0.1482, 0.75, 0.1482, 0.5, 0.3518, 0.5, 0.3518, 0.75, 0.375, 0.5, 0.375, 0.75, 0.375, 0.75, 0.375, 0.5, 0.375, 0.9768, 0.375, 1.0, 0.375, 1.0, 0.375, 0.9768, 0.375, 0.4768, 0.375, 0.5, 0.375, 0.5, 0.375, 0.4768, 0.375, 0.2732, 0.375, 0.2732, 0.375, 0.4768, 0.375, 0.4768, 0.3771, 0.2092, 0.3771, 0.04083, 0.3771, 0.7092, 0.3771, 0.5408, 0.0, 0.0, 0.0, 0.0, 0.0, 0.0, 0.0, 0.0, 0.0, 0.0, 0.0, 0.0])
me_cube_007.materials.append(mat_material_006)
me_cube_007.use_remesh_fix_poles = True
me_cube_007.use_remesh_preserve_attributes = False
me_cube_007.update()
me_cube_008 = bpy.data.meshes.new('Cube.008')
me_cube_008.from_pydata([(1.0, 1.0, 1.016), (1.0, 1.0, -0.9835), (1.0, -1.0, 1.016), (1.0, -1.0, -0.9835), (-1.0, 1.0, 1.016), (-1.0, 1.0, -0.9835), (-1.0, -1.0, 1.016), (-1.0, -1.0, -0.9835), (-1.0, -0.9, -0.8835), (-1.0, 0.9, 0.9165), (-1.0, -0.9, 0.9165), (-1.0, 0.9, -0.8835), (1.0, 0.9, -0.8835), (1.0, -0.9, 0.9165), (1.0, 0.9, 0.9165), (1.0, -0.9, -0.8835), (-0.4, -1.0, 0.7244), (-0.2, -1.0, 0.3085), (-0.2, -1.0, 0.7244), (0.4, -1.0, 0.7244), (0.2, -1.0, 0.7244), (0.8, -1.0, 0.3085), (0.8, -1.0, 0.7244), (0.4, -1.0, 0.3085), (0.2, -1.0, 0.3085), (-0.8, -1.0, 0.3085), (-0.8, -1.0, 0.7244), (-0.4, -1.0, 0.3085), (-0.8, 1.0, 0.3085), (-0.8, 1.0, 0.7244), (-0.4, 1.0, 0.3085), (-0.2, 1.0, 0.3085), (-0.4, 1.0, 0.7244), (0.2, 1.0, 0.3085), (0.2, 1.0, 0.7244), (0.4, 1.0, 0.7244), (-0.2, 1.0, 0.7244), (0.4, 1.0, 0.3085), (0.8, 1.0, 0.3085), (0.8, 1.0, 0.7244), (-0.8, -0.9, 0.3085), (-0.8, -0.9, 0.7244), (-0.4, -0.9, 0.3085), (-0.4, -0.9, 0.7244), (-0.2, -0.9, 0.3085), (-0.2, -0.9, 0.7244), (0.4, -0.9, 0.7244), (0.2, -0.9, 0.7244), (0.8, -0.9, 0.3085), (0.8, -0.9, 0.7244), (0.4, -0.9, 0.3085), (0.2, -0.9, 0.3085), (-0.8, 0.9, 0.3085), (-0.8, 0.9, 0.7244), (-0.4, 0.9, 0.3085), (-0.4, 0.9, 0.7244), (-0.2, 0.9, 0.3085), (-0.2, 0.9, 0.7244), (0.4, 0.9, 0.3085), (0.2, 0.9, 0.7244), (0.4, 0.9, 0.7244), (0.8, 0.9, 0.3085), (0.8, 0.9, 0.7244), (0.2, 0.9, 0.3085), (7.056, 1.0, -2.846), (7.056, 1.0, -4.846), (7.056, -1.0, -2.846), (7.056, -1.0, -4.846), (5.056, 1.0, -2.846), (5.056, 1.0, -4.846), (5.056, -1.0, -2.846), (5.056, -1.0, -4.846), (5.056, -0.9, -4.746), (5.056, 0.9, -2.946), (5.056, -0.9, -2.946), (5.056, 0.9, -4.746), (7.056, 0.9, -4.746), (7.056, -0.9, -2.946), (7.056, 0.9, -2.946), (7.056, -0.9, -4.746), (5.656, -1.0, -3.138), (5.856, -1.0, -3.554), (5.856, -1.0, -3.138), (6.456, -1.0, -3.138), (6.256, -1.0, -3.138), (6.856, -1.0, -3.554), (6.856, -1.0, -3.138), (6.456, -1.0, -3.554), (6.256, -1.0, -3.554), (5.256, -1.0, -3.554), (5.256, -1.0, -3.138), (5.656, -1.0, -3.554), (5.256, 1.0, -3.554), (5.256, 1.0, -3.138), (5.656, 1.0, -3.554), (5.856, 1.0, -3.554), (5.656, 1.0, -3.138), (6.256, 1.0, -3.554), (6.256, 1.0, -3.138), (6.456, 1.0, -3.138), (5.856, 1.0, -3.138), (6.456, 1.0, -3.554), (6.856, 1.0, -3.554), (6.856, 1.0, -3.138), (5.256, -0.9, -3.554), (5.256, -0.9, -3.138), (5.656, -0.9, -3.554), (5.656, -0.9, -3.138), (5.856, -0.9, -3.554), (5.856, -0.9, -3.138), (6.456, -0.9, -3.138), (6.256, -0.9, -3.138), (6.856, -0.9, -3.554), (6.856, -0.9, -3.138), (6.456, -0.9, -3.554), (6.256, -0.9, -3.554), (5.256, 0.9, -3.554), (5.256, 0.9, -3.138), (5.656, 0.9, -3.554), (5.656, 0.9, -3.138), (5.856, 0.9, -3.554), (5.856, 0.9, -3.138), (6.456, 0.9, -3.554), (6.256, 0.9, -3.138), (6.456, 0.9, -3.138), (6.856, 0.9, -3.554), (6.856, 0.9, -3.138), (6.256, 0.9, -3.554), (2.88, -1.0, -2.841), (3.177, -1.0, -0.9839), (2.88, 1.0, -2.841), (3.177, 1.0, -0.9839), (2.895, -0.9, -2.748), (3.162, -0.9, -1.077), (3.162, 0.9, -1.077), (2.895, 0.9, -2.748), (5.034, 1.0, -2.841), (4.737, 1.0, -4.698), (5.034, -1.0, -2.841), (4.737, -1.0, -4.698), (3.177, 1.0, -0.9839), (2.88, 1.0, -2.841), (3.177, -1.0, -0.9839), (2.88, -1.0, -2.841), (2.895, -0.9, -2.748), (3.162, 0.9, -1.077), (3.162, -0.9, -1.077), (2.895, 0.9, -2.748), (4.752, 0.9, -4.605), (5.019, -0.9, -2.934), (5.019, 0.9, -2.934), (4.752, -0.9, -4.605), (3.691, -1.0, -1.812), (3.815, -1.0, -2.384), (3.876, -1.0, -1.998), (4.433, -1.0, -2.555), (4.248, -1.0, -2.369), (4.743, -1.0, -3.312), (4.805, -1.0, -2.926), (4.372, -1.0, -2.941), (4.186, -1.0, -2.755), (3.257, -1.0, -1.827), (3.319, -1.0, -1.441), (3.629, -1.0, -2.198), (3.257, 1.0, -1.827), (3.319, 1.0, -1.441), (3.629, 1.0, -2.198), (3.815, 1.0, -2.384), (3.691, 1.0, -1.812), (4.186, 1.0, -2.755), (4.248, 1.0, -2.369), (4.433, 1.0, -2.555), (3.876, 1.0, -1.998), (4.372, 1.0, -2.941), (4.743, 1.0, -3.312), (4.805, 1.0, -2.926), (3.257, -0.9, -1.827), (3.319, -0.9, -1.441), (3.629, -0.9, -2.198), (3.691, -0.9, -1.812), (3.815, -0.9, -2.384), (3.876, -0.9, -1.998), (4.433, -0.9, -2.555), (4.248, -0.9, -2.369), (4.743, -0.9, -3.312), (4.805, -0.9, -2.926), (4.372, -0.9, -2.941), (4.186, -0.9, -2.755), (3.257, 0.9, -1.827), (3.319, 0.9, -1.441), (3.629, 0.9, -2.198), (3.691, 0.9, -1.812), (3.815, 0.9, -2.384), (3.876, 0.9, -1.998), (4.372, 0.9, -2.941), (4.248, 0.9, -2.369), (4.433, 0.9, -2.555), (4.743, 0.9, -3.312), (4.805, 0.9, -2.926), (4.186, 0.9, -2.755), (5.057, -1.0, -2.841), (5.057, -1.0, -4.841), (5.057, 1.0, -2.841), (5.057, 1.0, -4.841), (5.034, -1.0, -2.841), (4.737, -1.0, -4.698), (5.034, 1.0, -2.841), (4.737, 1.0, -4.698), (5.057, -0.9001, -4.741), (5.057, -0.9, -2.941), (5.019, -0.9, -2.934), (4.752, -0.9, -4.605), (4.752, 0.9, -4.605), (5.057, 0.9, -4.741), (5.057, 0.9, -2.941), (5.019, 0.9, -2.934), (0.9999, -1.0, -0.984), (0.9999, -1.0, 1.016), (0.9999, 1.0, -0.984), (0.9999, 1.0, 1.016), (1.023, -1.0, -0.9841), (1.32, -1.0, 0.8729), (1.023, 1.0, -0.9841), (1.32, 1.0, 0.8729), (1.0, -0.9001, 0.9164), (0.9999, -0.9, -0.884), (1.038, -0.9, -0.8912), (1.305, -0.9, 0.7801), (1.305, 0.9, 0.7801), (0.9999, 0.9, 0.916), (0.9999, 0.9, -0.884), (1.038, 0.9, -0.8912), (3.177, 1.0, -0.9839), (2.88, 1.0, -2.841), (3.177, -1.0, -0.9839), (2.88, -1.0, -2.841), (1.32, 1.0, 0.8729), (1.023, 1.0, -0.9841), (1.32, -1.0, 0.8729), (1.023, -1.0, -0.9841), (1.038, -0.9, -0.8912), (1.305, 0.9, 0.7801), (1.305, -0.9, 0.7801), (1.038, 0.9, -0.8912), (2.895, 0.9, -2.748), (3.162, -0.9, -1.077), (3.162, 0.9, -1.077), (2.895, -0.9, -2.748), (1.834, -1.0, 0.04466), (1.958, -1.0, -0.5271), (2.019, -1.0, -0.141), (2.576, -1.0, -0.6981), (2.391, -1.0, -0.5124), (2.886, -1.0, -1.456), (2.948, -1.0, -1.069), (2.515, -1.0, -1.084), (2.329, -1.0, -0.8985), (1.401, -1.0, 0.02992), (1.462, -1.0, 0.416), (1.772, -1.0, -0.3414), (1.401, 1.0, 0.02992), (1.462, 1.0, 0.416), (1.772, 1.0, -0.3414), (1.958, 1.0, -0.5271), (1.834, 1.0, 0.04466), (2.329, 1.0, -0.8985), (2.391, 1.0, -0.5124), (2.576, 1.0, -0.6981), (2.019, 1.0, -0.141), (2.515, 1.0, -1.084), (2.886, 1.0, -1.456), (2.948, 1.0, -1.069), (1.401, -0.9, 0.02992), (1.462, -0.9, 0.416), (1.772, -0.9, -0.3414), (1.834, -0.9, 0.04466), (1.958, -0.9, -0.5271), (2.019, -0.9, -0.141), (2.576, -0.9, -0.6981), (2.391, -0.9, -0.5124), (2.886, -0.9, -1.456), (2.948, -0.9, -1.069), (2.515, -0.9, -1.084), (2.329, -0.9, -0.8985), (1.401, 0.9, 0.02992), (1.462, 0.9, 0.416), (1.772, 0.9, -0.3414), (1.834, 0.9, 0.04466), (1.958, 0.9, -0.5271), (2.019, 0.9, -0.141), (2.515, 0.9, -1.084), (2.391, 0.9, -0.5124), (2.576, 0.9, -0.6981), (2.886, 0.9, -1.456), (2.948, 0.9, -1.069), (2.329, 0.9, -0.8985), (3.177, -1.0, -0.9839), (2.88, -1.0, -2.841), (3.177, 1.0, -0.9839), (2.88, 1.0, -2.841), (3.162, -0.9, -1.077), (2.895, -0.9, -2.748), (2.895, 0.9, -2.748), (3.162, 0.9, -1.077)], [(131, 130), (128, 130), (131, 129), (129, 128), (128, 132), (129, 133), (131, 134), (130, 135), (134, 135), (132, 135), (133, 134), (132, 133), (204, 210), (205, 211), (207, 212), (206, 215), (220, 226), (221, 227), (223, 228), (222, 231), (299, 298), (296, 298), (299, 297), (297, 296), (296, 300), (297, 301), (299, 302), (298, 303), (302, 303), (300, 303), (301, 302), (300, 301)], [(0, 4, 6, 2), (16, 27, 25, 26, 6, 7, 3, 2, 22, 21, 23, 19, 20, 24, 17, 18), (22, 2, 6, 26, 16, 18, 20, 19), (9, 10, 6, 4, 5, 11), (8, 11, 5, 7, 6, 10), (5, 1, 3, 7), (12, 1, 0, 2, 3, 15, 13, 14), (15, 3, 1, 12), (32, 29, 4, 0, 39, 35, 34, 36, 31, 30), (0, 1, 5, 4, 29, 28, 30, 31, 33, 34, 35, 37, 38, 39), (9, 14, 13, 10), (10, 13, 49, 46, 50, 51, 47, 45, 43, 41), (13, 15, 8, 10, 41, 40, 42, 43, 45, 44, 51, 50, 48, 49), (11, 8, 15, 12), (57, 55, 54, 52, 53, 9, 11, 12, 14, 62, 61, 58, 63, 56), (62, 14, 9, 53, 55, 57, 59, 63, 58, 60), (19, 23, 50, 46), (37, 35, 60, 58), (62, 39, 38, 61), (21, 22, 49, 48), (61, 38, 37, 58), (50, 23, 21, 48), (35, 39, 62, 60), (22, 19, 46, 49), (18, 17, 44, 45), (56, 31, 36, 57), (59, 34, 33, 63), (24, 20, 47, 51), (63, 33, 31, 56), (44, 17, 24, 51), (36, 34, 59, 57), (20, 18, 45, 47), (26, 25, 40, 41), (52, 28, 29, 53), (55, 32, 30, 54), (42, 27, 16, 43), (54, 30, 28, 52), (40, 25, 27, 42), (29, 32, 55, 53), (16, 26, 41, 43), (64, 68, 70, 66), (80, 91, 89, 90, 70, 71, 67, 66, 86, 85, 87, 83, 84, 88, 81, 82), (86, 66, 70, 90, 80, 82, 84, 83), (73, 74, 70, 68, 69, 75), (72, 75, 69, 71, 70, 74), (69, 65, 67, 71), (76, 65, 64, 66, 67, 79, 77, 78), (79, 67, 65, 76), (96, 93, 68, 64, 103, 99, 98, 100, 95, 94), (64, 65, 69, 68, 93, 92, 94, 95, 97, 98, 99, 101, 102, 103), (73, 78, 77, 74), (74, 77, 113, 110, 114, 115, 111, 109, 107, 105), (77, 79, 72, 74, 105, 104, 106, 107, 109, 108, 115, 114, 112, 113), (75, 72, 79, 76), (121, 119, 118, 116, 117, 73, 75, 76, 78, 126, 125, 122, 127, 120), (126, 78, 73, 117, 119, 121, 123, 127, 122, 124), (83, 87, 114, 110), (101, 99, 124, 122), (126, 103, 102, 125), (85, 86, 113, 112), (125, 102, 101, 122), (114, 87, 85, 112), (99, 103, 126, 124), (86, 83, 110, 113), (82, 81, 108, 109), (120, 95, 100, 121), (123, 98, 97, 127), (88, 84, 111, 115), (127, 97, 95, 120), (108, 81, 88, 115), (100, 98, 123, 121), (84, 82, 109, 111), (90, 89, 104, 105), (116, 92, 93, 117), (119, 96, 94, 118), (106, 91, 80, 107), (118, 94, 92, 116), (104, 89, 91, 106), (93, 96, 119, 117), (80, 90, 105, 107), (136, 140, 142, 138), (152, 163, 161, 162, 142, 143, 139, 138, 158, 157, 159, 155, 156, 160, 153, 154), (158, 138, 142, 162, 152, 154, 156, 155), (145, 146, 142, 140, 141, 147), (144, 147, 141, 143, 142, 146), (141, 137, 139, 143), (148, 137, 136, 138, 139, 151, 149, 150), (151, 139, 137, 148), (168, 165, 140, 136, 175, 171, 170, 172, 167, 166), (136, 137, 141, 140, 165, 164, 166, 167, 169, 170, 171, 173, 174, 175), (145, 150, 149, 146), (146, 149, 185, 182, 186, 187, 183, 181, 179, 177), (149, 151, 144, 146, 177, 176, 178, 179, 181, 180, 187, 186, 184, 185), (147, 144, 151, 148), (193, 191, 190, 188, 189, 145, 147, 148, 150, 198, 197, 194, 199, 192), (198, 150, 145, 189, 191, 193, 195, 199, 194, 196), (155, 159, 186, 182), (173, 171, 196, 194), (198, 175, 174, 197), (157, 158, 185, 184), (197, 174, 173, 194), (186, 159, 157, 184), (171, 175, 198, 196), (158, 155, 182, 185), (154, 153, 180, 181), (192, 167, 172, 193), (195, 170, 169, 199), (160, 156, 183, 187), (199, 169, 167, 192), (180, 153, 160, 187), (172, 170, 195, 193), (156, 154, 181, 183), (162, 161, 176, 177), (188, 164, 165, 189), (191, 168, 166, 190), (178, 163, 152, 179), (190, 166, 164, 188), (176, 161, 163, 178), (165, 168, 191, 189), (152, 162, 177, 179), (202, 203, 207, 206), (204, 205, 201, 200), (202, 206, 204, 200), (207, 203, 201, 205), (213, 212, 215, 214), (209, 214, 215, 210), (212, 213, 208, 211), (210, 211, 208, 209), (201, 203, 213, 208), (203, 202, 214, 213), (202, 200, 209, 214), (201, 208, 209, 200), (218, 219, 223, 222), (220, 221, 217, 216), (218, 222, 220, 216), (223, 219, 217, 221), (229, 228, 231, 230), (225, 230, 231, 226), (228, 229, 224, 227), (226, 227, 224, 225), (232, 236, 238, 234), (248, 259, 257, 258, 238, 239, 235, 234, 254, 253, 255, 251, 252, 256, 249, 250), (254, 234, 238, 258, 248, 250, 252, 251), (241, 242, 238, 236, 237, 243), (240, 243, 237, 239, 238, 242), (237, 233, 235, 239), (244, 233, 232, 234, 235, 247, 245, 246), (247, 235, 233, 244), (264, 261, 236, 232, 271, 267, 266, 268, 263, 262), (232, 233, 237, 236, 261, 260, 262, 263, 265, 266, 267, 269, 270, 271), (241, 246, 245, 242), (242, 245, 281, 278, 282, 283, 279, 277, 275, 273), (245, 247, 240, 242, 273, 272, 274, 275, 277, 276, 283, 282, 280, 281), (243, 240, 247, 244), (289, 287, 286, 284, 285, 241, 243, 244, 246, 294, 293, 290, 295, 288), (294, 246, 241, 285, 287, 289, 291, 295, 290, 292), (251, 255, 282, 278), (269, 267, 292, 290), (294, 271, 270, 293), (253, 254, 281, 280), (293, 270, 269, 290), (282, 255, 253, 280), (267, 271, 294, 292), (254, 251, 278, 281), (250, 249, 276, 277), (288, 263, 268, 289), (291, 266, 265, 295), (256, 252, 279, 283), (295, 265, 263, 288), (276, 249, 256, 283), (268, 266, 291, 289), (252, 250, 277, 279), (258, 257, 272, 273), (284, 260, 261, 285), (287, 264, 262, 286), (274, 259, 248, 275), (286, 262, 260, 284), (272, 257, 259, 274), (261, 264, 287, 285), (248, 258, 273, 275), (218, 216, 225, 230), (217, 224, 225, 216), (217, 219, 229, 224), (219, 218, 230, 229)])
me_cube_008.polygons.foreach_set('material_index', [0, 0, 0, 0, 0, 0, 0, 0, 0, 0, 0, 0, 0, 0, 0, 0, 0, 0, 0, 0, 0, 0, 0, 0, 0, 0, 0, 0, 0, 0, 0, 0, 0, 0, 0, 0, 0, 0, 0, 0, 0, 0, 0, 0, 0, 0, 0, 0, 0, 0, 0, 0, 0, 0, 0, 0, 0, 0, 0, 0, 0, 0, 0, 0, 0, 0, 0, 0, 0, 0, 0, 0, 0, 0, 0, 0, 0, 0, 0, 0, 1, 1, 1, 1, 1, 1, 1, 1, 1, 1, 1, 1, 1, 1, 1, 1, 1, 1, 1, 1, 1, 1, 1, 1, 1, 1, 1, 1, 1, 1, 1, 1, 1, 1, 1, 1, 1, 1, 1, 1, 1, 1, 1, 1, 1, 1, 1, 1, 1, 1, 1, 1, 2, 2, 2, 2, 2, 2, 2, 2, 2, 2, 2, 2, 2, 2, 2, 2, 2, 2, 2, 2, 2, 2, 2, 2, 2, 2, 2, 2, 2, 2, 2, 2, 2, 2, 2, 2, 2, 2, 2, 2, 2, 2, 2, 2, 2, 2, 2, 2, 2, 2, 2, 2])
_uv = me_cube_008.uv_layers.new(name='UVMap')
_uv.uv.foreach_set('vector', [0.625, 0.5, 0.875, 0.5, 0.875, 0.75, 0.625, 0.75, 0.5885, 0.925, 0.5365, 0.925, 0.5365, 0.975, 0.5885, 0.975, 0.625, 1.0, 0.375, 1.0, 0.375, 0.75, 0.625, 0.75, 0.5885, 0.775, 0.5365, 0.775, 0.5365, 0.825, 0.5885, 0.825, 0.5885, 0.85, 0.5365, 0.85, 0.5365, 0.9, 0.5885, 0.9, 0.5885, 0.775, 0.625, 0.75, 0.625, 1.0, 0.5885, 0.975, 0.5885, 0.925, 0.5885, 0.9, 0.5885, 0.85, 0.5885, 0.825, 0.6125, 0.2375, 0.6125, 0.0125, 0.625, 0.0, 0.625, 0.25, 0.375, 0.25, 0.3875, 0.2375, 0.3875, 0.0125, 0.3875, 0.2375, 0.375, 0.25, 0.375, 0.0, 0.625, 0.0, 0.6125, 0.0125, 0.125, 0.5, 0.375, 0.5, 0.375, 0.75, 0.125, 0.75, 0.3875, 0.5125, 0.375, 0.5, 0.625, 0.5, 0.625, 0.75, 0.375, 0.75, 0.3875, 0.7375, 0.6125, 0.7375, 0.6125, 0.5125, 0.3875, 0.7375, 0.375, 0.75, 0.375, 0.5, 0.3875, 0.5125, 0.5885, 0.325, 0.5885, 0.275, 0.625, 0.25, 0.625, 0.5, 0.5885, 0.475, 0.5885, 0.425, 0.5885, 0.4, 0.5885, 0.35, 0.5365, 0.35, 0.5365, 0.325, 0.625, 0.5, 0.375, 0.5, 0.375, 0.25, 0.625, 0.25, 0.5885, 0.275, 0.5365, 0.275, 0.5365, 0.325, 0.5365, 0.35, 0.5365, 0.4, 0.5885, 0.4, 0.5885, 0.425, 0.5365, 0.425, 0.5365, 0.475, 0.5885, 0.475, 0.8542, 0.5, 0.6458, 0.5, 0.6458, 0.75, 0.8542, 0.75, 0.625, 0.9792, 0.625, 0.7708, 0.5983, 0.7917, 0.5983, 0.8333, 0.5406, 0.8333, 0.5406, 0.8542, 0.5983, 0.8542, 0.5983, 0.8958, 0.5983, 0.9167, 0.5983, 0.9583, 0.625, 0.7708, 0.375, 0.7708, 0.375, 0.9792, 0.625, 0.9792, 0.5983, 0.9583, 0.5406, 0.9583, 0.5406, 0.9167, 0.5983, 0.9167, 0.5983, 0.8958, 0.5406, 0.8958, 0.5406, 0.8542, 0.5406, 0.8333, 0.5406, 0.7917, 0.5983, 0.7917, 0.1458, 0.5, 0.1458, 0.75, 0.3542, 0.75, 0.3542, 0.5, 0.5983, 0.3542, 0.5983, 0.3333, 0.5406, 0.3333, 0.5406, 0.2917, 0.5983, 0.2917, 0.625, 0.2708, 0.375, 0.2708, 0.375, 0.4792, 0.625, 0.4792, 0.5983, 0.4583, 0.5406, 0.4583, 0.5406, 0.4167, 0.5406, 0.3958, 0.5406, 0.3542, 0.5983, 0.4583, 0.625, 0.4792, 0.625, 0.2708, 0.5983, 0.2917, 0.5983, 0.3333, 0.5983, 0.3542, 0.5983, 0.3958, 0.5406, 0.3958, 0.5406, 0.4167, 0.5983, 0.4167, 0.625, 0.06902, 0.375, 0.06902, 0.375, 0.07462, 0.625, 0.07462, 0.375, 0.181, 0.625, 0.181, 0.625, 0.1754, 0.375, 0.1754, 0.625, 0.5746, 0.625, 0.569, 0.375, 0.569, 0.375, 0.5746, 0.375, 0.681, 0.625, 0.681, 0.625, 0.6754, 0.375, 0.6754, 0.375, 0.5746, 0.375, 0.569, 0.125, 0.569, 0.125, 0.5746, 0.125, 0.6754, 0.125, 0.681, 0.375, 0.681, 0.375, 0.6754, 0.875, 0.569, 0.625, 0.569, 0.625, 0.5746, 0.875, 0.5746, 0.625, 0.681, 0.875, 0.681, 0.875, 0.6754, 0.625, 0.6754, 0.625, 0.06902, 0.375, 0.06902, 0.375, 0.07462, 0.625, 0.07462, 0.375, 0.1754, 0.375, 0.181, 0.625, 0.181, 0.625, 0.1754, 0.625, 0.5746, 0.625, 0.569, 0.375, 0.569, 0.375, 0.5746, 0.375, 0.681, 0.625, 0.681, 0.625, 0.6754, 0.375, 0.6754, 0.375, 0.5746, 0.375, 0.569, 0.125, 0.569, 0.125, 0.5746, 0.125, 0.6754, 0.125, 0.681, 0.375, 0.681, 0.375, 0.6754, 0.875, 0.569, 0.625, 0.569, 0.625, 0.5746, 0.875, 0.5746, 0.625, 0.681, 0.875, 0.681, 0.875, 0.6754, 0.625, 0.6754, 0.625, 0.06902, 0.375, 0.06902, 0.375, 0.07462, 0.625, 0.07462, 0.375, 0.1754, 0.375, 0.181, 0.625, 0.181, 0.625, 0.1754, 0.625, 0.5746, 0.625, 0.569, 0.375, 0.569, 0.375, 0.5746, 0.375, 0.6754, 0.375, 0.681, 0.625, 0.681, 0.625, 0.6754, 0.375, 0.5746, 0.375, 0.569, 0.125, 0.569, 0.125, 0.5746, 0.125, 0.6754, 0.125, 0.681, 0.375, 0.681, 0.375, 0.6754, 0.875, 0.569, 0.625, 0.569, 0.625, 0.5746, 0.875, 0.5746, 0.625, 0.681, 0.875, 0.681, 0.875, 0.6754, 0.625, 0.6754, 0.625, 0.5, 0.875, 0.5, 0.875, 0.75, 0.625, 0.75, 0.5885, 0.925, 0.5365, 0.925, 0.5365, 0.975, 0.5885, 0.975, 0.625, 1.0, 0.375, 1.0, 0.375, 0.75, 0.625, 0.75, 0.5885, 0.775, 0.5365, 0.775, 0.5365, 0.825, 0.5885, 0.825, 0.5885, 0.85, 0.5365, 0.85, 0.5365, 0.9, 0.5885, 0.9, 0.5885, 0.775, 0.625, 0.75, 0.625, 1.0, 0.5885, 0.975, 0.5885, 0.925, 0.5885, 0.9, 0.5885, 0.85, 0.5885, 0.825, 0.6125, 0.2375, 0.6125, 0.0125, 0.625, 0.0, 0.625, 0.25, 0.375, 0.25, 0.3875, 0.2375, 0.3875, 0.0125, 0.3875, 0.2375, 0.375, 0.25, 0.375, 0.0, 0.625, 0.0, 0.6125, 0.0125, 0.125, 0.5, 0.375, 0.5, 0.375, 0.75, 0.125, 0.75, 0.3875, 0.5125, 0.375, 0.5, 0.625, 0.5, 0.625, 0.75, 0.375, 0.75, 0.3875, 0.7375, 0.6125, 0.7375, 0.6125, 0.5125, 0.3875, 0.7375, 0.375, 0.75, 0.375, 0.5, 0.3875, 0.5125, 0.5885, 0.325, 0.5885, 0.275, 0.625, 0.25, 0.625, 0.5, 0.5885, 0.475, 0.5885, 0.425, 0.5885, 0.4, 0.5885, 0.35, 0.5365, 0.35, 0.5365, 0.325, 0.625, 0.5, 0.375, 0.5, 0.375, 0.25, 0.625, 0.25, 0.5885, 0.275, 0.5365, 0.275, 0.5365, 0.325, 0.5365, 0.35, 0.5365, 0.4, 0.5885, 0.4, 0.5885, 0.425, 0.5365, 0.425, 0.5365, 0.475, 0.5885, 0.475, 0.8542, 0.5, 0.6458, 0.5, 0.6458, 0.75, 0.8542, 0.75, 0.625, 0.9792, 0.625, 0.7708, 0.5983, 0.7917, 0.5983, 0.8333, 0.5406, 0.8333, 0.5406, 0.8542, 0.5983, 0.8542, 0.5983, 0.8958, 0.5983, 0.9167, 0.5983, 0.9583, 0.625, 0.7708, 0.375, 0.7708, 0.375, 0.9792, 0.625, 0.9792, 0.5983, 0.9583, 0.5406, 0.9583, 0.5406, 0.9167, 0.5983, 0.9167, 0.5983, 0.8958, 0.5406, 0.8958, 0.5406, 0.8542, 0.5406, 0.8333, 0.5406, 0.7917, 0.5983, 0.7917, 0.1458, 0.5, 0.1458, 0.75, 0.3542, 0.75, 0.3542, 0.5, 0.5983, 0.3542, 0.5983, 0.3333, 0.5406, 0.3333, 0.5406, 0.2917, 0.5983, 0.2917, 0.625, 0.2708, 0.375, 0.2708, 0.375, 0.4792, 0.625, 0.4792, 0.5983, 0.4583, 0.5406, 0.4583, 0.5406, 0.4167, 0.5406, 0.3958, 0.5406, 0.3542, 0.5983, 0.4583, 0.625, 0.4792, 0.625, 0.2708, 0.5983, 0.2917, 0.5983, 0.3333, 0.5983, 0.3542, 0.5983, 0.3958, 0.5406, 0.3958, 0.5406, 0.4167, 0.5983, 0.4167, 0.625, 0.06902, 0.375, 0.06902, 0.375, 0.07462, 0.625, 0.07462, 0.375, 0.181, 0.625, 0.181, 0.625, 0.1754, 0.375, 0.1754, 0.625, 0.5746, 0.625, 0.569, 0.375, 0.569, 0.375, 0.5746, 0.375, 0.681, 0.625, 0.681, 0.625, 0.6754, 0.375, 0.6754, 0.375, 0.5746, 0.375, 0.569, 0.125, 0.569, 0.125, 0.5746, 0.125, 0.6754, 0.125, 0.681, 0.375, 0.681, 0.375, 0.6754, 0.875, 0.569, 0.625, 0.569, 0.625, 0.5746, 0.875, 0.5746, 0.625, 0.681, 0.875, 0.681, 0.875, 0.6754, 0.625, 0.6754, 0.625, 0.06902, 0.375, 0.06902, 0.375, 0.07462, 0.625, 0.07462, 0.375, 0.1754, 0.375, 0.181, 0.625, 0.181, 0.625, 0.1754, 0.625, 0.5746, 0.625, 0.569, 0.375, 0.569, 0.375, 0.5746, 0.375, 0.681, 0.625, 0.681, 0.625, 0.6754, 0.375, 0.6754, 0.375, 0.5746, 0.375, 0.569, 0.125, 0.569, 0.125, 0.5746, 0.125, 0.6754, 0.125, 0.681, 0.375, 0.681, 0.375, 0.6754, 0.875, 0.569, 0.625, 0.569, 0.625, 0.5746, 0.875, 0.5746, 0.625, 0.681, 0.875, 0.681, 0.875, 0.6754, 0.625, 0.6754, 0.625, 0.06902, 0.375, 0.06902, 0.375, 0.07462, 0.625, 0.07462, 0.375, 0.1754, 0.375, 0.181, 0.625, 0.181, 0.625, 0.1754, 0.625, 0.5746, 0.625, 0.569, 0.375, 0.569, 0.375, 0.5746, 0.375, 0.6754, 0.375, 0.681, 0.625, 0.681, 0.625, 0.6754, 0.375, 0.5746, 0.375, 0.569, 0.125, 0.569, 0.125, 0.5746, 0.125, 0.6754, 0.125, 0.681, 0.375, 0.681, 0.375, 0.6754, 0.875, 0.569, 0.625, 0.569, 0.625, 0.5746, 0.875, 0.5746, 0.625, 0.681, 0.875, 0.681, 0.875, 0.6754, 0.625, 0.6754, 0.625, 0.5, 0.875, 0.5, 0.875, 0.75, 0.625, 0.75, 0.5885, 0.925, 0.5365, 0.925, 0.5365, 0.975, 0.5885, 0.975, 0.625, 1.0, 0.375, 1.0, 0.375, 0.75, 0.625, 0.75, 0.5885, 0.775, 0.5365, 0.775, 0.5365, 0.825, 0.5885, 0.825, 0.5885, 0.85, 0.5365, 0.85, 0.5365, 0.9, 0.5885, 0.9, 0.5885, 0.775, 0.625, 0.75, 0.625, 1.0, 0.5885, 0.975, 0.5885, 0.925, 0.5885, 0.9, 0.5885, 0.85, 0.5885, 0.825, 0.6125, 0.2375, 0.6125, 0.0125, 0.625, 0.0, 0.625, 0.25, 0.375, 0.25, 0.3875, 0.2375, 0.3875, 0.0125, 0.3875, 0.2375, 0.375, 0.25, 0.375, 0.0, 0.625, 0.0, 0.6125, 0.0125, 0.125, 0.5, 0.375, 0.5, 0.375, 0.75, 0.125, 0.75, 0.3875, 0.5125, 0.375, 0.5, 0.625, 0.5, 0.625, 0.75, 0.375, 0.75, 0.3875, 0.7375, 0.6125, 0.7375, 0.6125, 0.5125, 0.3875, 0.7375, 0.375, 0.75, 0.375, 0.5, 0.3875, 0.5125, 0.5885, 0.325, 0.5885, 0.275, 0.625, 0.25, 0.625, 0.5, 0.5885, 0.475, 0.5885, 0.425, 0.5885, 0.4, 0.5885, 0.35, 0.5365, 0.35, 0.5365, 0.325, 0.625, 0.5, 0.375, 0.5, 0.375, 0.25, 0.625, 0.25, 0.5885, 0.275, 0.5365, 0.275, 0.5365, 0.325, 0.5365, 0.35, 0.5365, 0.4, 0.5885, 0.4, 0.5885, 0.425, 0.5365, 0.425, 0.5365, 0.475, 0.5885, 0.475, 0.8542, 0.5, 0.6458, 0.5, 0.6458, 0.75, 0.8542, 0.75, 0.625, 0.9792, 0.625, 0.7708, 0.5983, 0.7917, 0.5983, 0.8333, 0.5406, 0.8333, 0.5406, 0.8542, 0.5983, 0.8542, 0.5983, 0.8958, 0.5983, 0.9167, 0.5983, 0.9583, 0.625, 0.7708, 0.375, 0.7708, 0.375, 0.9792, 0.625, 0.9792, 0.5983, 0.9583, 0.5406, 0.9583, 0.5406, 0.9167, 0.5983, 0.9167, 0.5983, 0.8958, 0.5406, 0.8958, 0.5406, 0.8542, 0.5406, 0.8333, 0.5406, 0.7917, 0.5983, 0.7917, 0.1458, 0.5, 0.1458, 0.75, 0.3542, 0.75, 0.3542, 0.5, 0.5983, 0.3542, 0.5983, 0.3333, 0.5406, 0.3333, 0.5406, 0.2917, 0.5983, 0.2917, 0.625, 0.2708, 0.375, 0.2708, 0.375, 0.4792, 0.625, 0.4792, 0.5983, 0.4583, 0.5406, 0.4583, 0.5406, 0.4167, 0.5406, 0.3958, 0.5406, 0.3542, 0.5983, 0.4583, 0.625, 0.4792, 0.625, 0.2708, 0.5983, 0.2917, 0.5983, 0.3333, 0.5983, 0.3542, 0.5983, 0.3958, 0.5406, 0.3958, 0.5406, 0.4167, 0.5983, 0.4167, 0.625, 0.06902, 0.375, 0.06902, 0.375, 0.07462, 0.625, 0.07462, 0.375, 0.181, 0.625, 0.181, 0.625, 0.1754, 0.375, 0.1754, 0.625, 0.5746, 0.625, 0.569, 0.375, 0.569, 0.375, 0.5746, 0.375, 0.681, 0.625, 0.681, 0.625, 0.6754, 0.375, 0.6754, 0.375, 0.5746, 0.375, 0.569, 0.125, 0.569, 0.125, 0.5746, 0.125, 0.6754, 0.125, 0.681, 0.375, 0.681, 0.375, 0.6754, 0.875, 0.569, 0.625, 0.569, 0.625, 0.5746, 0.875, 0.5746, 0.625, 0.681, 0.875, 0.681, 0.875, 0.6754, 0.625, 0.6754, 0.625, 0.06902, 0.375, 0.06902, 0.375, 0.07462, 0.625, 0.07462, 0.375, 0.1754, 0.375, 0.181, 0.625, 0.181, 0.625, 0.1754, 0.625, 0.5746, 0.625, 0.569, 0.375, 0.569, 0.375, 0.5746, 0.375, 0.681, 0.625, 0.681, 0.625, 0.6754, 0.375, 0.6754, 0.375, 0.5746, 0.375, 0.569, 0.125, 0.569, 0.125, 0.5746, 0.125, 0.6754, 0.125, 0.681, 0.375, 0.681, 0.375, 0.6754, 0.875, 0.569, 0.625, 0.569, 0.625, 0.5746, 0.875, 0.5746, 0.625, 0.681, 0.875, 0.681, 0.875, 0.6754, 0.625, 0.6754, 0.625, 0.06902, 0.375, 0.06902, 0.375, 0.07462, 0.625, 0.07462, 0.375, 0.1754, 0.375, 0.181, 0.625, 0.181, 0.625, 0.1754, 0.625, 0.5746, 0.625, 0.569, 0.375, 0.569, 0.375, 0.5746, 0.375, 0.6754, 0.375, 0.681, 0.625, 0.681, 0.625, 0.6754, 0.375, 0.5746, 0.375, 0.569, 0.125, 0.569, 0.125, 0.5746, 0.125, 0.6754, 0.125, 0.681, 0.375, 0.681, 0.375, 0.6754, 0.875, 0.569, 0.625, 0.569, 0.625, 0.5746, 0.875, 0.5746, 0.625, 0.681, 0.875, 0.681, 0.875, 0.6754, 0.625, 0.6754, 0.375, 0.25, 0.625, 0.25, 0.625, 0.5, 0.375, 0.5, 0.375, 0.75, 0.625, 0.75, 0.625, 1.0, 0.375, 1.0, 0.125, 0.5, 0.375, 0.5, 0.375, 0.75, 0.125, 0.75, 0.625, 0.5, 0.875, 0.5, 0.875, 0.75, 0.625, 0.75, 0.0, 0.0, 0.0, 0.0, 0.0, 0.0, 0.0, 0.0, 0.0, 0.0, 0.0, 0.0, 0.0, 0.0, 0.0, 0.0, 0.0, 0.0, 0.0, 0.0, 0.0, 0.0, 0.0, 0.0, 0.0, 0.0, 0.0, 0.0, 0.0, 0.0, 0.0, 0.0, 0.875, 0.75, 0.875, 0.5, 0.0, 0.0, 0.0, 0.0, 0.875, 0.5, 0.375, 0.25, 0.0, 0.0, 0.0, 0.0, 0.375, 0.25, 0.125, 0.75, 0.0, 0.0, 0.0, 0.0, 0.875, 0.75, 0.0, 0.0, 0.0, 0.0, 0.125, 0.75, 0.375, 0.25, 0.625, 0.25, 0.625, 0.5, 0.375, 0.5, 0.375, 0.75, 0.625, 0.75, 0.625, 1.0, 0.375, 1.0, 0.125, 0.5, 0.375, 0.5, 0.375, 0.75, 0.125, 0.75, 0.625, 0.5, 0.875, 0.5, 0.875, 0.75, 0.625, 0.75, 0.0, 0.0, 0.0, 0.0, 0.0, 0.0, 0.0, 0.0, 0.0, 0.0, 0.0, 0.0, 0.0, 0.0, 0.0, 0.0, 0.0, 0.0, 0.0, 0.0, 0.0, 0.0, 0.0, 0.0, 0.0, 0.0, 0.0, 0.0, 0.0, 0.0, 0.0, 0.0, 0.625, 0.5, 0.875, 0.5, 0.875, 0.75, 0.625, 0.75, 0.5885, 0.925, 0.5365, 0.925, 0.5365, 0.975, 0.5885, 0.975, 0.625, 1.0, 0.375, 1.0, 0.375, 0.75, 0.625, 0.75, 0.5885, 0.775, 0.5365, 0.775, 0.5365, 0.825, 0.5885, 0.825, 0.5885, 0.85, 0.5365, 0.85, 0.5365, 0.9, 0.5885, 0.9, 0.5885, 0.775, 0.625, 0.75, 0.625, 1.0, 0.5885, 0.975, 0.5885, 0.925, 0.5885, 0.9, 0.5885, 0.85, 0.5885, 0.825, 0.6125, 0.2375, 0.6125, 0.0125, 0.625, 0.0, 0.625, 0.25, 0.375, 0.25, 0.3875, 0.2375, 0.3875, 0.0125, 0.3875, 0.2375, 0.375, 0.25, 0.375, 0.0, 0.625, 0.0, 0.6125, 0.0125, 0.125, 0.5, 0.375, 0.5, 0.375, 0.75, 0.125, 0.75, 0.3875, 0.5125, 0.375, 0.5, 0.625, 0.5, 0.625, 0.75, 0.375, 0.75, 0.3875, 0.7375, 0.6125, 0.7375, 0.6125, 0.5125, 0.3875, 0.7375, 0.375, 0.75, 0.375, 0.5, 0.3875, 0.5125, 0.5885, 0.325, 0.5885, 0.275, 0.625, 0.25, 0.625, 0.5, 0.5885, 0.475, 0.5885, 0.425, 0.5885, 0.4, 0.5885, 0.35, 0.5365, 0.35, 0.5365, 0.325, 0.625, 0.5, 0.375, 0.5, 0.375, 0.25, 0.625, 0.25, 0.5885, 0.275, 0.5365, 0.275, 0.5365, 0.325, 0.5365, 0.35, 0.5365, 0.4, 0.5885, 0.4, 0.5885, 0.425, 0.5365, 0.425, 0.5365, 0.475, 0.5885, 0.475, 0.8542, 0.5, 0.6458, 0.5, 0.6458, 0.75, 0.8542, 0.75, 0.625, 0.9792, 0.625, 0.7708, 0.5983, 0.7917, 0.5983, 0.8333, 0.5406, 0.8333, 0.5406, 0.8542, 0.5983, 0.8542, 0.5983, 0.8958, 0.5983, 0.9167, 0.5983, 0.9583, 0.625, 0.7708, 0.375, 0.7708, 0.375, 0.9792, 0.625, 0.9792, 0.5983, 0.9583, 0.5406, 0.9583, 0.5406, 0.9167, 0.5983, 0.9167, 0.5983, 0.8958, 0.5406, 0.8958, 0.5406, 0.8542, 0.5406, 0.8333, 0.5406, 0.7917, 0.5983, 0.7917, 0.1458, 0.5, 0.1458, 0.75, 0.3542, 0.75, 0.3542, 0.5, 0.5983, 0.3542, 0.5983, 0.3333, 0.5406, 0.3333, 0.5406, 0.2917, 0.5983, 0.2917, 0.625, 0.2708, 0.375, 0.2708, 0.375, 0.4792, 0.625, 0.4792, 0.5983, 0.4583, 0.5406, 0.4583, 0.5406, 0.4167, 0.5406, 0.3958, 0.5406, 0.3542, 0.5983, 0.4583, 0.625, 0.4792, 0.625, 0.2708, 0.5983, 0.2917, 0.5983, 0.3333, 0.5983, 0.3542, 0.5983, 0.3958, 0.5406, 0.3958, 0.5406, 0.4167, 0.5983, 0.4167, 0.625, 0.06902, 0.375, 0.06902, 0.375, 0.07462, 0.625, 0.07462, 0.375, 0.181, 0.625, 0.181, 0.625, 0.1754, 0.375, 0.1754, 0.625, 0.5746, 0.625, 0.569, 0.375, 0.569, 0.375, 0.5746, 0.375, 0.681, 0.625, 0.681, 0.625, 0.6754, 0.375, 0.6754, 0.375, 0.5746, 0.375, 0.569, 0.125, 0.569, 0.125, 0.5746, 0.125, 0.6754, 0.125, 0.681, 0.375, 0.681, 0.375, 0.6754, 0.875, 0.569, 0.625, 0.569, 0.625, 0.5746, 0.875, 0.5746, 0.625, 0.681, 0.875, 0.681, 0.875, 0.6754, 0.625, 0.6754, 0.625, 0.06902, 0.375, 0.06902, 0.375, 0.07462, 0.625, 0.07462, 0.375, 0.1754, 0.375, 0.181, 0.625, 0.181, 0.625, 0.1754, 0.625, 0.5746, 0.625, 0.569, 0.375, 0.569, 0.375, 0.5746, 0.375, 0.681, 0.625, 0.681, 0.625, 0.6754, 0.375, 0.6754, 0.375, 0.5746, 0.375, 0.569, 0.125, 0.569, 0.125, 0.5746, 0.125, 0.6754, 0.125, 0.681, 0.375, 0.681, 0.375, 0.6754, 0.875, 0.569, 0.625, 0.569, 0.625, 0.5746, 0.875, 0.5746, 0.625, 0.681, 0.875, 0.681, 0.875, 0.6754, 0.625, 0.6754, 0.625, 0.06902, 0.375, 0.06902, 0.375, 0.07462, 0.625, 0.07462, 0.375, 0.1754, 0.375, 0.181, 0.625, 0.181, 0.625, 0.1754, 0.625, 0.5746, 0.625, 0.569, 0.375, 0.569, 0.375, 0.5746, 0.375, 0.6754, 0.375, 0.681, 0.625, 0.681, 0.625, 0.6754, 0.375, 0.5746, 0.375, 0.569, 0.125, 0.569, 0.125, 0.5746, 0.125, 0.6754, 0.125, 0.681, 0.375, 0.681, 0.375, 0.6754, 0.875, 0.569, 0.625, 0.569, 0.625, 0.5746, 0.875, 0.5746, 0.625, 0.681, 0.875, 0.681, 0.875, 0.6754, 0.625, 0.6754, 0.125, 0.5, 0.125, 0.75, 0.0, 0.0, 0.0, 0.0, 0.625, 1.0, 0.0, 0.0, 0.0, 0.0, 0.125, 0.75, 0.625, 1.0, 0.875, 0.5, 0.0, 0.0, 0.0, 0.0, 0.875, 0.5, 0.125, 0.5, 0.0, 0.0, 0.0, 0.0])
me_cube_008.materials.append(mat_material_001)
me_cube_008.materials.append(mat_material_002)
me_cube_008.materials.append(mat_material_005)
me_cube_008.use_remesh_preserve_volume = False
me_cube_008.use_remesh_preserve_attributes = False
me_cube_008.use_mirror_vertex_groups = False
me_cube_008.update()

# ---- objects
ob_light = bpy.data.objects.new('Light', light_light)
ob_camera = bpy.data.objects.new('Camera', cam_camera)
ob_cube_002 = bpy.data.objects.new('Cube.002', me_cube_006)
ob_cube_007 = bpy.data.objects.new('Cube.007', me_cube_007)
ob_cube_001 = bpy.data.objects.new('Cube.001', me_cube_008)

# ---- transforms, parenting, visibility, modifiers, constraints
ob_light.location = (4.076, 1.005, 5.904)
ob_light.rotation_euler = (0.6503, 0.05522, 1.866)
ob_light.lock_rotations_4d = False
ob_light.empty_display_type = 'ARROWS'
ob_light.color = (0.0, 0.0, 0.0, 0.0)
ob_light.lineart.crease_threshold = 0.0
ob_camera.location = (7.359, -6.926, 4.958)
ob_camera.rotation_euler = (1.109, 0.0, 0.8149)
ob_camera.lock_rotations_4d = False
ob_camera.empty_display_type = 'ARROWS'
ob_camera.color = (0.0, 0.0, 0.0, 0.0)
ob_camera.display_type = 'WIRE'
ob_camera.lineart.crease_threshold = 0.0
ob_cube_002.location = (-60.56, 6.647e-09, 15.45)
ob_cube_002.scale = (10.0, 4.0, 4.0)
ob_cube_007.location = (-184.0, -55.8, 22.05)
ob_cube_007.scale = (10.05, 1.005, 10.05)
ob_cube_001.location = (-352.1, -45.29, 61.16)
ob_cube_001.rotation_euler = (1.571, -2.22e-16, -2.22e-16)
ob_cube_001.scale = (10.0, 4.0, 4.0)

# ---- collection membership
col_collection.objects.link(ob_light)
col_collection.objects.link(ob_camera)
col_collection.objects.link(ob_cube_002)
col_collection.objects.link(ob_cube_007)
col_collection.objects.link(ob_cube_001)

# ---- scene / render settings (as saved in the file)
scene.camera = ob_camera
scene.frame_start = 1; scene.frame_end = 250; scene.frame_set(1)
scene.render.engine = 'BLENDER_EEVEE_NEXT'
scene.cycles.sampling_pattern = 'TABULATED_SOBOL'
scene.cycles.use_light_tree = False
scene.view_settings.view_transform = 'Filmic'
bpy.context.view_layer.update()
